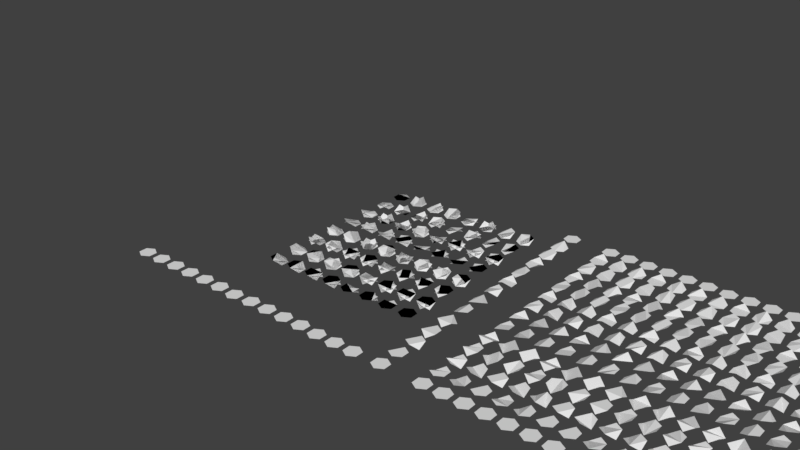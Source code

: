 # Source: Topo.blend  (saved by Blender 2.78.0; exported with 4.5.12 LTS)
import bpy
from mathutils import Matrix  # noqa: F401  (used for matrix-valued properties, if any)

bpy.ops.wm.read_factory_settings(use_empty=True)
scene = bpy.context.scene
scene.name = 'Scene'

# ---- collections
col_collection_1 = bpy.data.collections.new('Collection 1'); scene.collection.children.link(col_collection_1)

# ---- world
world_world = bpy.data.worlds.new('World'); scene.world = world_world
world_world.color = (0.05088, 0.05088, 0.05088)
world_world.use_sun_shadow = False
world_world.sun_shadow_jitter_overblur = 0.0
world_world.cycles.sampling_method = 'MANUAL'

# ---- meshes
me_circle_038 = bpy.data.meshes.new('Circle.038')
me_circle_038.from_pydata([(-5.774, 2.901, 1.49e-08), (-5.774, 2.324, 0.0), (-5.275, 2.036, 0.3), (-4.775, 2.324, 0.0), (-4.775, 2.901, 0.0), (-5.275, 3.19, 0.0), (-2.721, 6.331, 1.49e-08), (-2.721, 5.754, 0.0), (-2.221, 5.465, 0.0), (-1.721, 5.754, 0.0), (-1.721, 6.331, 0.0), (-2.221, 6.619, 0.3), (-4.247, -0.577, 0.3), (-4.247, -1.154, 0.3), (-3.748, -1.443, 0.0), (-3.248, -1.154, 0.0), (-3.248, -0.577, 0.0), (-3.748, -0.2885, 0.0), (0.2498, 4.616, 1.49e-08), (0.2498, 4.039, 0.0), (0.7495, 3.75, 0.0), (1.249, 4.039, 0.3), (1.249, 4.616, 0.3), (0.7495, 4.904, 0.0), (-2.748, 2.885, 1.49e-08), (-2.748, 2.308, 0.0), (-2.249, 2.019, 0.3), (-1.749, 2.308, 0.0), (-1.749, 2.885, 0.0), (-2.249, 3.173, 0.3), (0.2498, -5.77, 1.49e-08), (0.2498, -6.347, 0.3), (0.7495, -6.636, 0.3), (1.249, -6.347, 0.3), (1.249, -5.77, 0.3), (0.7495, -5.482, 0.0), (4.747, -0.577, 0.3), (4.747, -1.154, 0.3), (5.247, -1.443, 0.0), (5.747, -1.154, 0.0), (5.747, -0.577, 0.3), (5.247, -0.2885, 0.3), (1.749, -2.308, 0.3), (1.749, -2.885, 0.3), (2.249, -3.174, 0.0), (2.748, -2.885, 0.3), (2.748, -2.308, 0.3), (2.249, -2.02, 0.0)], [], [(2, 0, 1), (2, 5, 0), (5, 2, 4), (2, 3, 4), (7, 8, 11), (8, 9, 11), (9, 10, 11), (11, 6, 7), (14, 15, 13), (15, 16, 13), (16, 12, 13), (16, 17, 12), (20, 21, 19), (21, 22, 19), (22, 18, 19), (22, 23, 18), (26, 25, 27), (27, 25, 28), (28, 25, 24), (28, 24, 29), (32, 33, 31), (33, 34, 31), (34, 30, 31), (34, 35, 30), (38, 39, 37), (39, 40, 37), (40, 36, 37), (40, 41, 36), (44, 45, 43), (45, 46, 43), (46, 42, 43), (46, 47, 42)])
me_circle_038.use_remesh_preserve_volume = False
me_circle_038.use_remesh_preserve_attributes = False
me_circle_038.use_mirror_vertex_groups = False
me_circle_038.update()
me_circle_037 = bpy.data.meshes.new('Circle.037')
me_circle_037.from_pydata([(-5.747, -0.5449, 1.49e-08), (-5.747, -1.122, 0.3), (-5.247, -1.41, 0.0), (-4.747, -1.122, 0.0), (-4.747, -0.5449, 0.0), (-5.247, -0.2564, 0.0), (0.2498, 6.315, 1.49e-08), (0.2498, 5.738, 0.0), (0.7495, 5.449, 0.0), (1.249, 5.738, 0.0), (1.249, 6.315, 0.3), (0.7495, 6.603, 0.0), (-5.747, 1.154, 1.49e-08), (-5.747, 0.577, 0.0), (-5.247, 0.2885, 0.3), (-4.747, 0.577, 0.3), (-4.747, 1.154, 0.0), (-5.247, 1.442, 0.0), (-1.249, 6.347, 0.3), (-1.249, 5.77, 0.0), (-0.7495, 5.481, 0.0), (-0.2499, 5.77, 0.0), (-0.2498, 6.347, 0.0), (-0.7495, 6.635, 0.3), (0.2498, -0.577, 1.49e-08), (0.2498, -1.154, 0.3), (0.7495, -1.443, 0.0), (1.249, -1.154, 0.0), (1.249, -0.577, 0.3), (0.7495, -0.2885, 0.0), (-4.247, -5.77, 0.3), (-4.247, -6.347, 0.3), (-3.748, -6.636, 0.3), (-3.248, -6.347, 0.3), (-3.248, -5.77, 0.0), (-3.748, -5.482, 0.0), (4.747, 4.616, 0.3), (4.747, 4.039, 0.0), (5.247, 3.75, 0.0), (5.747, 4.039, 0.3), (5.747, 4.616, 0.3), (5.247, 4.904, 0.3), (-1.249, 1.154, 0.3), (-1.249, 0.577, 0.0), (-0.7495, 0.2885, 0.3), (-0.2498, 0.577, 0.3), (-0.2498, 1.154, 0.0), (-0.7495, 1.442, 0.3)], [], [(2, 3, 1), (3, 4, 1), (4, 5, 1), (5, 0, 1), (7, 8, 10), (8, 9, 10), (10, 6, 7), (10, 11, 6), (14, 12, 13), (14, 15, 12), (15, 17, 12), (15, 16, 17), (20, 18, 19), (20, 21, 18), (21, 23, 18), (21, 22, 23), (26, 25, 24), (26, 24, 27), (27, 24, 29), (27, 29, 28), (32, 30, 31), (32, 33, 30), (33, 35, 30), (33, 34, 35), (38, 36, 37), (38, 39, 36), (39, 41, 36), (39, 40, 41), (44, 42, 43), (44, 45, 42), (45, 47, 42), (45, 46, 47)])
me_circle_037.use_remesh_preserve_volume = False
me_circle_037.use_remesh_preserve_attributes = False
me_circle_037.use_mirror_vertex_groups = False
me_circle_037.update()
me_circle_036 = bpy.data.meshes.new('Circle.036')
me_circle_036.from_pydata([(-5.747, -5.77, 1.49e-08), (-5.747, -6.347, 0.3), (-5.247, -6.636, 0.3), (-4.747, -6.347, 0.3), (-4.747, -5.77, 0.0), (-5.247, -5.482, 0.0), (-1.249, -5.77, 0.3), (-1.249, -6.347, 0.3), (-0.7495, -6.636, 0.3), (-0.2498, -6.347, 0.3), (-0.2498, -5.77, 0.0), (-0.7495, -5.482, 0.3), (3.248, -5.77, 0.0), (3.248, -6.347, 0.3), (3.748, -6.636, 0.3), (4.247, -6.347, 0.3), (4.247, -5.77, 0.3), (3.748, -5.482, 0.3), (4.747, -2.308, 0.3), (4.747, -2.885, 0.3), (5.247, -3.174, 0.0), (5.747, -2.885, 0.3), (5.747, -2.308, 0.3), (5.247, -2.02, 0.3), (-4.247, 2.885, 0.3), (-4.247, 2.308, 0.0), (-3.748, 2.019, 0.3), (-3.248, 2.308, 0.0), (-3.248, 2.885, 0.0), (-3.748, 3.173, 0.0), (0.2498, 2.885, 1.49e-08), (0.2498, 2.308, 0.0), (0.7495, 2.019, 0.3), (1.249, 2.308, 0.0), (1.249, 2.885, 0.3), (0.7495, 3.173, 0.0), (1.749, 6.347, 0.3), (1.749, 5.77, 0.0), (2.249, 5.481, 0.0), (2.748, 5.77, 0.0), (2.748, 6.347, 0.3), (2.249, 6.635, 0.0), (-1.249, -0.577, 0.3), (-1.249, -1.154, 0.3), (-0.7495, -1.443, 0.0), (-0.2498, -1.154, 0.0), (-0.2498, -0.577, 0.0), (-0.7495, -0.2885, 0.3), (3.248, 4.616, 1.49e-08), (3.248, 4.039, 0.0), (3.748, 3.75, 0.0), (4.247, 4.039, 0.3), (4.247, 4.616, 0.3), (3.748, 4.904, 0.3), (-2.748, -4.039, 1.49e-08), (-2.748, -4.616, 0.3), (-2.249, -4.905, 0.3), (-1.749, -4.616, 0.0), (-1.749, -4.039, 0.0), (-2.249, -3.751, 0.3), (0.2498, -2.308, 1.49e-08), (0.2498, -2.885, 0.3), (0.7495, -3.174, 0.0), (1.249, -2.885, 0.3), (1.249, -2.308, 0.3), (0.7495, -2.02, 0.0), (-1.249, 4.616, 0.3), (-1.249, 4.039, 0.0), (-0.7495, 3.75, 0.0), (-0.2498, 4.039, 0.3), (-0.2498, 4.616, 0.0), (-0.7495, 4.904, 0.3), (-4.247, -2.308, 0.3), (-4.247, -2.885, 0.3), (-3.748, -3.174, 0.0), (-3.248, -2.885, 0.3), (-3.248, -2.308, 0.0), (-3.748, -2.02, 0.0), (3.248, -0.577, 1.49e-08), (3.248, -1.154, 0.3), (3.748, -1.443, 0.0), (4.247, -1.154, 0.0), (4.247, -0.577, 0.3), (3.748, -0.2885, 0.3), (-2.748, 1.154, 1.49e-08), (-2.748, 0.577, 0.0), (-2.249, 0.2885, 0.3), (-1.749, 0.577, 0.3), (-1.749, 1.154, 0.0), (-2.249, 1.442, 0.3), (-2.748, -2.308, 1.49e-08), (-2.748, -2.885, 0.3), (-2.249, -3.174, 0.0), (-1.749, -2.885, 0.3), (-1.749, -2.308, 0.0), (-2.249, -2.02, 0.3), (-2.748, -5.77, 1.49e-08), (-2.748, -6.347, 0.3), (-2.249, -6.636, 0.3), (-1.749, -6.347, 0.3), (-1.749, -5.77, 0.0), (-2.249, -5.482, 0.3), (-1.249, -2.308, 0.3), (-1.249, -2.885, 0.3), (-0.7495, -3.174, 0.0), (-0.2498, -2.885, 0.3), (-0.2498, -2.308, 0.0), (-0.7495, -2.02, 0.3), (3.248, -2.308, 1.49e-08), (3.248, -2.885, 0.3), (3.748, -3.174, 0.0), (4.247, -2.885, 0.3), (4.247, -2.308, 0.3), (3.748, -2.02, 0.3)], [], [(3, 1, 5), (2, 1, 3), (4, 3, 5), (0, 5, 1), (23, 21, 19), (15, 17, 13), (9, 7, 11), (8, 7, 9), (10, 9, 11), (6, 11, 7), (14, 15, 13), (16, 17, 15), (12, 13, 17), (20, 19, 21), (22, 21, 23), (18, 23, 19), (41, 37, 39), (35, 33, 31), (25, 27, 29), (26, 27, 25), (28, 29, 27), (24, 25, 29), (32, 31, 33), (34, 33, 35), (30, 35, 31), (38, 39, 37), (40, 41, 39), (36, 37, 41), (53, 51, 49), (47, 43, 45), (44, 45, 43), (46, 47, 45), (42, 43, 47), (50, 49, 51), (52, 51, 53), (48, 53, 49), (71, 69, 67), (61, 63, 65), (59, 55, 57), (56, 57, 55), (58, 59, 57), (54, 55, 59), (62, 63, 61), (64, 65, 63), (60, 61, 65), (68, 67, 69), (70, 69, 71), (66, 71, 67), (89, 87, 85), (83, 79, 81), (73, 75, 77), (74, 75, 73), (76, 77, 75), (72, 73, 77), (80, 81, 79), (82, 83, 81), (78, 79, 83), (86, 85, 87), (88, 87, 89), (84, 89, 85), (95, 93, 91), (92, 91, 93), (94, 93, 95), (90, 95, 91), (113, 111, 109), (103, 105, 107), (99, 101, 97), (98, 99, 97), (100, 101, 99), (96, 97, 101), (104, 105, 103), (106, 107, 105), (102, 103, 107), (110, 109, 111), (112, 111, 113), (108, 113, 109)])
me_circle_036.use_remesh_preserve_volume = False
me_circle_036.use_remesh_preserve_attributes = False
me_circle_036.use_mirror_vertex_groups = False
me_circle_036.update()
me_circle_034 = bpy.data.meshes.new('Circle.034')
me_circle_034.from_pydata([(1.749, -5.77, 0.3), (1.749, -6.347, 0.3), (2.249, -6.636, 0.3), (2.748, -6.347, 0.3), (2.748, -5.77, 0.3), (2.249, -5.482, 0.0), (4.747, -4.039, 0.3), (4.747, -4.616, 0.3), (5.247, -4.905, 0.3), (5.747, -4.616, 0.0), (5.747, -4.039, 0.3), (5.247, -3.751, 0.3), (4.747, 1.154, 0.3), (4.747, 0.577, 0.0), (5.247, 0.2885, 0.3), (5.747, 0.577, 0.3), (5.747, 1.154, 0.3), (5.247, 1.442, 0.3), (-5.747, -2.308, 1.49e-08), (-5.747, -2.885, 0.3), (-5.247, -3.174, 0.0), (-4.747, -2.885, 0.3), (-4.747, -2.308, 0.0), (-5.247, -2.02, 0.0), (-2.748, -0.577, 1.49e-08), (-2.748, -1.154, 0.3), (-2.249, -1.443, 0.0), (-1.749, -1.154, 0.0), (-1.749, -0.577, 0.0), (-2.249, -0.2885, 0.3), (-2.748, 4.616, 1.49e-08), (-2.748, 4.039, 0.0), (-2.249, 3.75, 0.0), (-1.749, 4.039, 0.3), (-1.749, 4.616, 0.0), (-2.249, 4.904, 0.3), (-4.247, -4.039, 0.3), (-4.247, -4.616, 0.3), (-3.748, -4.905, 0.3), (-3.248, -4.616, 0.0), (-3.248, -4.039, 0.0), (-3.748, -3.751, 0.0), (0.2498, 1.154, 1.49e-08), (0.2498, 0.577, 0.0), (0.7495, 0.2885, 0.3), (1.249, 0.577, 0.3), (1.249, 1.154, 0.3), (0.7495, 1.442, 0.0), (4.747, 6.347, 0.3), (4.747, 5.77, 0.0), (5.247, 5.481, 0.0), (5.747, 5.77, 0.0), (5.747, 6.347, 0.3), (5.247, 6.635, 0.3), (1.749, -0.577, 0.3), (1.749, -1.154, 0.3), (2.249, -1.443, 0.0), (2.748, -1.154, 0.0), (2.748, -0.577, 0.3), (2.249, -0.2885, 0.0), (-4.247, 1.154, 0.3), (-4.247, 0.577, 0.0), (-3.748, 0.2885, 0.3), (-3.248, 0.577, 0.3), (-3.248, 1.154, 0.0), (-3.748, 1.442, 0.0), (3.248, 2.885, 1.49e-08), (3.248, 2.308, 0.0), (3.748, 2.019, 0.3), (4.247, 2.308, 0.0), (4.247, 2.885, 0.3), (3.748, 3.173, 0.3), (0.2498, -4.039, 1.49e-08), (0.2498, -4.616, 0.3), (0.7495, -4.905, 0.3), (1.249, -4.616, 0.0), (1.249, -4.039, 0.3), (0.7495, -3.751, 0.0), (-1.249, 2.885, 0.3), (-1.249, 2.308, 0.0), (-0.7495, 2.019, 0.3), (-0.2498, 2.308, 0.0), (-0.2498, 2.885, 0.0), (-0.7495, 3.173, 0.3), (1.749, 4.616, 0.3), (1.749, 4.039, 0.0), (2.249, 3.75, 0.0), (2.748, 4.039, 0.3), (2.748, 4.616, 0.3), (2.249, 4.904, 0.0), (1.749, 2.885, 0.3), (1.749, 2.308, 0.0), (2.249, 2.019, 0.3), (2.748, 2.308, 0.0), (2.748, 2.885, 0.3), (2.249, 3.173, 0.0), (1.749, -4.039, 0.3), (1.749, -4.616, 0.3), (2.249, -4.905, 0.3), (2.748, -4.616, 0.0), (2.748, -4.039, 0.3), (2.249, -3.751, 0.0), (1.749, 1.154, 0.3), (1.749, 0.577, 0.0), (2.249, 0.2885, 0.3), (2.748, 0.577, 0.3), (2.748, 1.154, 0.3), (2.249, 1.442, 0.0), (4.747, 2.885, 0.3), (4.747, 2.308, 0.0), (5.247, 2.019, 0.3), (5.747, 2.308, 0.0), (5.747, 2.885, 0.3), (5.247, 3.173, 0.3)], [], [(10, 6, 8), (4, 2, 0), (1, 0, 2), (3, 2, 4), (5, 4, 0), (8, 6, 7), (10, 8, 9), (11, 6, 10), (14, 12, 13), (14, 16, 12), (16, 17, 12), (14, 15, 16), (30, 34, 32), (28, 24, 26), (22, 18, 20), (20, 18, 19), (22, 20, 21), (23, 18, 22), (26, 24, 25), (28, 26, 27), (29, 24, 28), (31, 30, 32), (33, 32, 34), (35, 34, 30), (52, 48, 50), (46, 44, 42), (38, 36, 40), (37, 36, 38), (39, 38, 40), (41, 40, 36), (43, 42, 44), (45, 44, 46), (47, 46, 42), (50, 48, 49), (52, 50, 51), (53, 48, 52), (70, 68, 66), (62, 60, 64), (58, 54, 56), (56, 54, 55), (58, 56, 57), (59, 54, 58), (61, 60, 62), (63, 62, 64), (65, 64, 60), (67, 66, 68), (69, 68, 70), (71, 70, 66), (88, 84, 86), (80, 78, 82), (76, 74, 72), (73, 72, 74), (75, 74, 76), (77, 76, 72), (79, 78, 80), (81, 80, 82), (83, 82, 78), (86, 84, 85), (88, 86, 87), (89, 84, 88), (94, 90, 92), (92, 90, 91), (94, 92, 93), (95, 90, 94), (112, 108, 110), (106, 102, 104), (100, 96, 98), (98, 96, 97), (100, 98, 99), (101, 96, 100), (104, 102, 103), (106, 104, 105), (107, 102, 106), (110, 108, 109), (112, 110, 111), (113, 108, 112)])
me_circle_034.use_remesh_preserve_volume = False
me_circle_034.use_remesh_preserve_attributes = False
me_circle_034.use_mirror_vertex_groups = False
me_circle_034.update()
me_circle_033 = bpy.data.meshes.new('Circle.033')
me_circle_033.from_pydata([(-5.774, 4.6, 1.49e-08), (-5.774, 4.023, 0.0), (-5.275, 3.734, 0.0), (-4.775, 4.023, 0.3), (-4.775, 4.6, 0.0), (-5.275, 4.888, 0.0), (-3.719, 6.652, 0.0), (-3.219, 6.363, 0.0), (-3.219, 5.786, 0.0), (-3.719, 5.498, 0.0), (-4.219, 5.786, 0.0), (-4.219, 6.363, 0.3), (-5.747, 6.347, 1.242e-08), (-5.747, 5.77, -2.484e-09), (-5.247, 5.481, -2.484e-09), (-4.747, 5.77, -2.484e-09), (-4.747, 6.347, -2.484e-09), (-5.247, 6.635, -2.484e-09), (-5.747, -4.039, 1.49e-08), (-5.747, -4.616, 0.3), (-5.247, -4.905, 0.3), (-4.747, -4.616, 0.0), (-4.747, -4.039, 0.0), (-5.247, -3.751, 0.0), (3.248, 6.347, 1.49e-08), (3.248, 5.77, 0.0), (3.748, 5.481, 0.0), (4.247, 5.77, 0.0), (4.247, 6.347, 0.3), (3.748, 6.635, 0.3), (-4.247, 4.616, 0.3), (-4.247, 4.039, 0.0), (-3.748, 3.75, 0.0), (-3.248, 4.039, 0.3), (-3.248, 4.616, 0.0), (-3.748, 4.904, 0.0), (-1.249, -4.039, 0.3), (-1.249, -4.616, 0.3), (-0.7495, -4.905, 0.3), (-0.2498, -4.616, 0.0), (-0.2498, -4.039, 0.0), (-0.7495, -3.751, 0.3), (3.248, 1.154, 1.49e-08), (3.248, 0.577, 0.0), (3.748, 0.2885, 0.3), (4.247, 0.577, 0.3), (4.247, 1.154, 0.3), (3.748, 1.442, 0.3), (3.248, -4.039, 1.49e-08), (3.248, -4.616, 0.3), (3.748, -4.905, 0.3), (4.247, -4.616, 0.0), (4.247, -4.039, 0.3), (3.748, -3.751, 0.3), (4.747, -5.77, 0.3), (4.747, -6.347, 0.3), (5.247, -6.636, 0.3), (5.747, -6.347, 0.3), (5.747, -5.77, 0.3), (5.247, -5.482, 0.3)], [], [(2, 3, 1), (3, 0, 1), (3, 5, 0), (3, 4, 5), (10, 9, 11), (9, 8, 11), (8, 7, 11), (7, 6, 11), (13, 17, 14), (17, 16, 14), (14, 16, 15), (17, 13, 12), (19, 20, 23), (23, 20, 22), (20, 21, 22), (23, 18, 19), (25, 26, 29), (29, 26, 28), (26, 27, 28), (29, 24, 25), (31, 35, 32), (35, 34, 32), (32, 34, 33), (35, 31, 30), (37, 38, 41), (41, 38, 40), (38, 39, 40), (41, 36, 37), (43, 44, 47), (47, 44, 46), (44, 45, 46), (47, 42, 43), (49, 50, 53), (53, 50, 52), (50, 51, 52), (53, 48, 49), (55, 56, 59), (59, 56, 58), (56, 57, 58), (59, 54, 55)])
me_circle_033.use_remesh_preserve_volume = False
me_circle_033.use_remesh_preserve_attributes = False
me_circle_033.use_mirror_vertex_groups = False
me_circle_033.update()
me_circle_019 = bpy.data.meshes.new('Circle.019')
me_circle_019.from_pydata([(-0.7495, -5.482, 0.3), (-1.249, -5.77, 0.3), (-1.249, -6.347, 0.3), (-0.7495, -6.636, 0.3), (-0.2498, -6.347, -2.484e-09), (-0.2498, -5.77, 0.3), (2.249, -5.482, 0.3), (1.749, -5.77, 0.3), (1.749, -6.347, 0.3), (2.249, -6.636, 0.3), (2.748, -6.347, 0.3), (2.748, -5.77, -2.484e-09), (3.748, -5.482, 1.242e-08), (3.248, -5.77, 0.3), (3.248, -6.347, 0.3), (3.748, -6.636, 0.3), (4.247, -6.347, 0.3), (4.247, -5.77, 0.3), (5.247, -3.751, 0.3), (4.747, -4.039, 0.3), (4.747, -4.616, 0.3), (5.247, -4.905, -2.484e-09), (5.747, -4.616, 0.3), (5.747, -4.039, 0.3), (5.247, -2.02, 0.3), (4.747, -2.308, 0.3), (4.747, -2.885, -2.484e-09), (5.247, -3.174, 0.3), (5.747, -2.885, 0.3), (5.747, -2.308, 0.3), (5.247, 1.442, 0.3), (4.747, 1.154, -2.484e-09), (4.747, 0.577, 0.3), (5.247, 0.2885, 0.3), (5.747, 0.577, 0.3), (5.747, 1.154, 0.3), (-5.247, 6.635, 1.242e-08), (-5.747, 6.347, -2.484e-09), (-5.747, 5.77, -2.484e-09), (-5.247, 5.481, -2.484e-09), (-4.747, 5.77, -2.484e-09), (-4.747, 6.347, -2.484e-09), (-5.247, -0.2885, 1.242e-08), (-5.747, -0.577, 0.3), (-5.747, -1.154, -2.484e-09), (-5.247, -1.443, -2.484e-09), (-4.747, -1.154, -2.484e-09), (-4.747, -0.577, -2.484e-09), (-5.247, 3.173, 1.242e-08), (-5.747, 2.885, -2.484e-09), (-5.747, 2.308, 0.3), (-5.247, 2.019, -2.484e-09), (-4.747, 2.308, -2.484e-09), (-4.747, 2.885, -2.484e-09), (-5.247, 4.904, 1.242e-08), (-5.747, 4.616, -2.484e-09), (-5.747, 4.039, -2.484e-09), (-5.247, 3.75, 0.3), (-4.747, 4.039, -2.484e-09), (-4.747, 4.616, -2.484e-09), (-2.249, 6.635, 1.242e-08), (-2.748, 6.347, -2.484e-09), (-2.748, 5.77, -2.484e-09), (-2.249, 5.481, -2.484e-09), (-1.749, 5.77, -2.484e-09), (-1.749, 6.347, 0.3), (0.7495, 6.635, 1.242e-08), (0.2498, 6.347, -2.484e-09), (0.2498, 5.77, -2.484e-09), (0.7495, 5.481, -2.484e-09), (1.249, 5.77, 0.3), (1.249, 6.347, -2.484e-09), (-3.247, 6.347, -2.484e-09), (-3.247, 5.77, -2.484e-09), (-3.747, 5.481, -2.484e-09), (-4.247, 5.77, -2.484e-09), (-4.247, 6.347, -2.484e-09), (-3.747, 6.635, 0.3), (-5.247, -3.751, 1.242e-08), (-5.747, -4.039, 0.3), (-5.747, -4.616, 0.3), (-5.247, -4.905, -2.484e-09), (-4.747, -4.616, -2.484e-09), (-4.747, -4.039, -2.484e-09), (-3.748, -0.2885, 0.3), (-4.247, -0.577, 0.3), (-4.247, -1.154, -2.484e-09), (-3.748, -1.443, -2.484e-09), (-3.248, -1.154, -2.484e-09), (-3.248, -0.577, -2.484e-09), (-5.247, 1.442, 1.242e-08), (-5.747, 1.154, -2.484e-09), (-5.747, 0.577, 0.3), (-5.247, 0.2885, 0.3), (-4.747, 0.577, -2.484e-09), (-4.747, 1.154, -2.484e-09), (0.7495, 4.904, 1.242e-08), (0.2498, 4.616, -2.484e-09), (0.2498, 4.039, -2.484e-09), (0.7495, 3.75, 0.3), (1.249, 4.039, 0.3), (1.249, 4.616, -2.484e-09), (-0.7495, 6.635, 0.3), (-1.249, 6.347, -2.484e-09), (-1.249, 5.77, -2.484e-09), (-0.7495, 5.481, -2.484e-09), (-0.2498, 5.77, -2.484e-09), (-0.2498, 6.347, 0.3), (3.748, 6.635, 1.242e-08), (3.248, 6.347, -2.484e-09), (3.248, 5.77, -2.484e-09), (3.748, 5.481, -2.484e-09), (4.247, 5.77, 0.3), (4.247, 6.347, 0.3), (-5.247, -2.02, 1.242e-08), (-5.747, -2.308, 0.3), (-5.747, -2.885, -2.484e-09), (-5.247, -3.174, 0.3), (-4.747, -2.885, -2.484e-09), (-4.747, -2.308, -2.484e-09), (-2.249, -0.2885, 1.242e-08), (-2.748, -0.577, 0.3), (-2.748, -1.154, -2.484e-09), (-2.249, -1.443, -2.484e-09), (-1.749, -1.154, -2.484e-09), (-1.749, -0.577, 0.3), (-3.748, 3.173, 0.3), (-4.247, 2.885, -2.484e-09), (-4.247, 2.308, 0.3), (-3.748, 2.019, -2.484e-09), (-3.248, 2.308, -2.484e-09), (-3.248, 2.885, -2.484e-09), (0.7495, 3.173, 1.242e-08), (0.2498, 2.885, -2.484e-09), (0.2498, 2.308, 0.3), (0.7495, 2.019, -2.484e-09), (1.249, 2.308, 0.3), (1.249, 2.885, -2.484e-09), (-2.249, 4.904, 1.242e-08), (-2.748, 4.616, -2.484e-09), (-2.748, 4.039, -2.484e-09), (-2.249, 3.75, 0.3), (-1.749, 4.039, -2.484e-09), (-1.749, 4.616, 0.3), (2.249, 6.635, 0.3), (1.749, 6.347, -2.484e-09), (1.749, 5.77, -2.484e-09), (2.249, 5.481, -2.484e-09), (2.748, 5.77, 0.3), (2.748, 6.347, -2.484e-09), (-5.247, -5.482, 1.242e-08), (-5.747, -5.77, 0.3), (-5.747, -6.347, 0.3), (-5.247, -6.636, 0.3), (-4.747, -6.347, -2.484e-09), (-4.747, -5.77, -2.484e-09), (-3.748, -3.751, 0.3), (-4.247, -4.039, 0.3), (-4.247, -4.616, 0.3), (-3.748, -4.905, -2.484e-09), (-3.248, -4.616, -2.484e-09), (-3.248, -4.039, -2.484e-09), (-0.7495, -0.2885, 0.3), (-1.249, -0.577, 0.3), (-1.249, -1.154, -2.484e-09), (-0.7495, -1.443, -2.484e-09), (-0.2498, -1.154, -2.484e-09), (-0.2498, -0.577, 0.3), (0.7495, 1.442, 1.242e-08), (0.2498, 1.154, -2.484e-09), (0.2498, 0.577, 0.3), (0.7495, 0.2885, 0.3), (1.249, 0.577, 0.3), (1.249, 1.154, -2.484e-09), (3.748, 4.904, 1.242e-08), (3.248, 4.616, -2.484e-09), (3.248, 4.039, -2.484e-09), (3.748, 3.75, 0.3), (4.247, 4.039, 0.3), (4.247, 4.616, 0.3), (5.247, 6.635, 0.3), (4.747, 6.347, -2.484e-09), (4.747, 5.77, -2.484e-09), (5.247, 5.481, -2.484e-09), (5.747, 5.77, 0.3), (5.747, 6.347, 0.3), (0.7495, -0.2885, 1.242e-08), (0.2498, -0.577, 0.3), (0.2498, -1.154, -2.484e-09), (0.7495, -1.443, -2.484e-09), (1.249, -1.154, 0.3), (1.249, -0.577, -2.484e-09), (-2.249, 3.173, 1.242e-08), (-2.748, 2.885, -2.484e-09), (-2.748, 2.308, 0.3), (-2.249, 2.019, -2.484e-09), (-1.749, 2.308, -2.484e-09), (-1.749, 2.885, 0.3), (-3.748, 4.904, 0.3), (-4.247, 4.616, -2.484e-09), (-4.247, 4.039, -2.484e-09), (-3.748, 3.75, 0.3), (-3.248, 4.039, -2.484e-09), (-3.248, 4.616, -2.484e-09), (-2.249, -3.751, 1.242e-08), (-2.748, -4.039, 0.3), (-2.748, -4.616, 0.3), (-2.249, -4.905, -2.484e-09), (-1.749, -4.616, -2.484e-09), (-1.749, -4.039, 0.3), (0.7495, -2.02, 1.242e-08), (0.2498, -2.308, 0.3), (0.2498, -2.885, -2.484e-09), (0.7495, -3.174, 0.3), (1.249, -2.885, 0.3), (1.249, -2.308, -2.484e-09), (2.249, -0.2885, 0.3), (1.749, -0.577, 0.3), (1.749, -1.154, -2.484e-09), (2.249, -1.443, -2.484e-09), (2.748, -1.154, 0.3), (2.748, -0.577, -2.484e-09), (-3.748, 1.442, 0.3), (-4.247, 1.154, -2.484e-09), (-4.247, 0.577, 0.3), (-3.748, 0.2885, 0.3), (-3.248, 0.577, -2.484e-09), (-3.248, 1.154, -2.484e-09), (3.748, 3.173, 1.242e-08), (3.248, 2.885, -2.484e-09), (3.248, 2.308, 0.3), (3.748, 2.019, -2.484e-09), (4.247, 2.308, 0.3), (4.247, 2.885, 0.3), (-0.7495, 4.904, 0.3), (-1.249, 4.616, -2.484e-09), (-1.249, 4.039, -2.484e-09), (-0.7495, 3.75, 0.3), (-0.2498, 4.039, -2.484e-09), (-0.2498, 4.616, 0.3), (0.7495, -3.751, 1.242e-08), (0.2498, -4.039, 0.3), (0.2498, -4.616, 0.3), (0.7495, -4.905, -2.484e-09), (1.249, -4.616, 0.3), (1.249, -4.039, -2.484e-09), (-3.748, -2.02, 0.3), (-4.247, -2.308, 0.3), (-4.247, -2.885, -2.484e-09), (-3.748, -3.174, 0.3), (-3.248, -2.885, -2.484e-09), (-3.248, -2.308, -2.484e-09), (3.748, -0.2885, 1.242e-08), (3.248, -0.577, 0.3), (3.248, -1.154, -2.484e-09), (3.748, -1.443, -2.484e-09), (4.247, -1.154, 0.3), (4.247, -0.577, 0.3), (-2.249, 1.442, 1.242e-08), (-2.748, 1.154, -2.484e-09), (-2.748, 0.577, 0.3), (-2.249, 0.2885, 0.3), (-1.749, 0.577, -2.484e-09), (-1.749, 1.154, 0.3), (-0.7495, 3.173, 0.3), (-1.249, 2.885, -2.484e-09), (-1.249, 2.308, 0.3), (-0.7495, 2.019, -2.484e-09), (-0.2498, 2.308, -2.484e-09), (-0.2498, 2.885, 0.3), (2.249, 4.904, 0.3), (1.749, 4.616, -2.484e-09), (1.749, 4.039, -2.484e-09), (2.249, 3.75, 0.3), (2.748, 4.039, 0.3), (2.748, 4.616, -2.484e-09), (-3.748, -5.482, 0.3), (-4.247, -5.77, 0.3), (-4.247, -6.347, 0.3), (-3.748, -6.636, 0.3), (-3.248, -6.347, -2.484e-09), (-3.248, -5.77, -2.484e-09), (0.7495, -5.482, 1.242e-08), (0.2498, -5.77, 0.3), (0.2498, -6.347, 0.3), (0.7495, -6.636, 0.3), (1.249, -6.347, 0.3), (1.249, -5.77, -2.484e-09), (-0.7495, -3.751, 0.3), (-1.249, -4.039, 0.3), (-1.249, -4.616, 0.3), (-0.7495, -4.905, -2.484e-09), (-0.2498, -4.616, -2.484e-09), (-0.2498, -4.039, 0.3), (5.247, -0.2885, 0.3), (4.747, -0.577, 0.3), (4.747, -1.154, -2.484e-09), (5.247, -1.443, -2.484e-09), (5.747, -1.154, 0.3), (5.747, -0.577, 0.3), (3.748, 1.442, 1.242e-08), (3.248, 1.154, -2.484e-09), (3.248, 0.577, 0.3), (3.748, 0.2885, 0.3), (4.247, 0.577, 0.3), (4.247, 1.154, 0.3), (5.247, 4.904, 0.3), (4.747, 4.616, -2.484e-09), (4.747, 4.039, 0.0), (5.247, 3.75, 0.3), (5.747, 4.039, 0.3), (5.747, 4.616, 0.3), (-2.249, -2.02, 1.242e-08), (-2.748, -2.308, 0.3), (-2.748, -2.885, -2.484e-09), (-2.249, -3.174, 0.3), (-1.749, -2.885, -2.484e-09), (-1.749, -2.308, 0.3), (2.249, 3.173, 0.3), (1.749, 2.885, -2.484e-09), (1.749, 2.308, 0.3), (2.249, 2.019, -2.484e-09), (2.748, 2.308, 0.3), (2.748, 2.885, -2.484e-09), (-2.249, -5.482, 1.242e-08), (-2.748, -5.77, 0.3), (-2.748, -6.347, 0.3), (-2.249, -6.636, 0.3), (-1.749, -6.347, -2.484e-09), (-1.749, -5.77, 0.3), (2.249, -3.751, 0.3), (1.749, -4.039, 0.3), (1.749, -4.616, 0.3), (2.249, -4.905, -2.484e-09), (2.748, -4.616, 0.3), (2.748, -4.039, -2.484e-09), (-0.7495, -2.02, 0.3), (-1.249, -2.308, 0.3), (-1.249, -2.885, -2.484e-09), (-0.7495, -3.174, 0.3), (-0.2498, -2.885, -2.484e-09), (-0.2498, -2.308, 0.3), (3.748, -2.02, 1.242e-08), (3.248, -2.308, 0.3), (3.248, -2.885, -2.484e-09), (3.748, -3.174, 0.3), (4.247, -2.885, 0.3), (4.247, -2.308, 0.3), (2.249, 1.442, 0.3), (1.749, 1.154, -2.484e-09), (1.749, 0.577, 0.3), (2.249, 0.2885, 0.3), (2.748, 0.577, 0.3), (2.748, 1.154, -2.484e-09), (5.247, 3.173, 0.3), (4.747, 2.885, -2.484e-09), (4.747, 2.308, 0.3), (5.247, 2.019, -2.484e-09), (5.747, 2.308, 0.3), (5.747, 2.885, 0.3), (3.748, -3.751, 1.242e-08), (3.248, -4.039, 0.3), (3.248, -4.616, 0.3), (3.748, -4.905, -2.484e-09), (4.247, -4.616, 0.3), (4.247, -4.039, 0.3), (2.249, -2.02, 0.3), (1.749, -2.308, 0.3), (1.749, -2.885, -2.484e-09), (2.249, -3.174, 0.3), (2.748, -2.885, 0.3), (2.748, -2.308, -2.484e-09), (-0.7495, 1.442, 0.3), (-1.249, 1.154, -2.484e-09), (-1.249, 0.577, 0.3), (-0.7495, 0.2885, 0.3), (-0.2498, 0.577, -2.484e-09), (-0.2498, 1.154, 0.3), (5.247, -5.482, 0.3), (4.747, -5.77, 0.3), (4.747, -6.347, 0.3), (5.247, -6.636, 0.3), (5.747, -6.347, 0.3), (5.747, -5.77, 0.3)], [], [(29, 27, 25), (22, 18, 20), (15, 17, 13), (10, 8, 6), (3, 1, 5), (2, 1, 3), (4, 3, 5), (0, 5, 1), (7, 6, 8), (9, 8, 10), (11, 10, 6), (14, 15, 13), (16, 17, 15), (12, 13, 17), (20, 18, 19), (22, 20, 21), (23, 18, 22), (26, 25, 27), (28, 27, 29), (24, 29, 25), (32, 30, 31), (32, 34, 30), (34, 35, 30), (32, 33, 34), (37, 41, 38), (41, 40, 38), (38, 40, 39), (41, 37, 36), (44, 45, 43), (45, 46, 43), (46, 47, 43), (47, 42, 43), (50, 48, 49), (50, 53, 48), (53, 50, 52), (50, 51, 52), (56, 57, 55), (57, 54, 55), (57, 59, 54), (57, 58, 59), (61, 62, 65), (62, 63, 65), (63, 64, 65), (65, 60, 61), (67, 68, 70), (68, 69, 70), (70, 66, 67), (70, 71, 66), (76, 75, 77), (75, 74, 77), (74, 73, 77), (73, 72, 77), (79, 80, 83), (83, 80, 82), (80, 81, 82), (83, 78, 79), (86, 87, 85), (87, 88, 85), (88, 84, 85), (88, 89, 84), (92, 90, 91), (92, 93, 90), (93, 95, 90), (93, 94, 95), (98, 99, 97), (99, 100, 97), (100, 96, 97), (100, 101, 96), (104, 102, 103), (104, 105, 102), (105, 107, 102), (105, 106, 107), (109, 110, 113), (113, 110, 112), (110, 111, 112), (113, 108, 109), (149, 145, 147), (138, 142, 140), (137, 135, 133), (127, 129, 131), (124, 120, 122), (118, 114, 116), (116, 114, 115), (118, 116, 117), (119, 114, 118), (122, 120, 121), (124, 122, 123), (125, 120, 124), (128, 129, 127), (130, 131, 129), (126, 127, 131), (134, 133, 135), (136, 135, 137), (132, 137, 133), (139, 138, 140), (141, 140, 142), (143, 142, 138), (146, 147, 145), (148, 149, 147), (144, 145, 149), (184, 180, 182), (179, 177, 175), (172, 170, 168), (167, 163, 165), (158, 156, 160), (153, 151, 155), (152, 151, 153), (154, 153, 155), (150, 155, 151), (157, 156, 158), (159, 158, 160), (161, 160, 156), (164, 165, 163), (166, 167, 165), (162, 163, 167), (169, 168, 170), (171, 170, 172), (173, 172, 168), (176, 175, 177), (178, 177, 179), (174, 179, 175), (182, 180, 181), (184, 182, 183), (185, 180, 184), (188, 187, 186), (188, 186, 189), (189, 186, 191), (189, 191, 190), (194, 193, 195), (195, 193, 196), (196, 193, 192), (196, 192, 197), (199, 203, 200), (203, 202, 200), (200, 202, 201), (203, 199, 198), (232, 230, 228), (239, 237, 235), (224, 222, 226), (220, 216, 218), (211, 213, 215), (209, 205, 207), (206, 207, 205), (208, 209, 207), (204, 205, 209), (212, 213, 211), (214, 215, 213), (210, 211, 215), (218, 216, 217), (220, 218, 219), (221, 216, 220), (223, 222, 224), (225, 224, 226), (227, 226, 222), (229, 228, 230), (231, 230, 232), (233, 232, 228), (236, 235, 237), (238, 237, 239), (234, 239, 235), (274, 270, 272), (266, 264, 268), (263, 261, 259), (257, 253, 255), (247, 249, 251), (244, 242, 240), (241, 240, 242), (243, 242, 244), (245, 244, 240), (248, 249, 247), (250, 251, 249), (246, 247, 251), (254, 255, 253), (256, 257, 255), (252, 253, 257), (260, 259, 261), (262, 261, 263), (258, 263, 259), (265, 264, 266), (267, 266, 268), (269, 268, 264), (272, 270, 271), (274, 272, 273), (275, 270, 274), (278, 276, 277), (278, 279, 276), (279, 281, 276), (279, 280, 281), (284, 285, 283), (285, 286, 283), (286, 282, 283), (286, 287, 282), (289, 290, 293), (293, 290, 292), (290, 291, 292), (293, 288, 289), (296, 297, 295), (297, 298, 295), (298, 294, 295), (298, 299, 294), (301, 302, 305), (305, 302, 304), (302, 303, 304), (305, 300, 301), (308, 306, 307), (308, 309, 306), (309, 311, 306), (309, 310, 311), (317, 315, 313), (322, 318, 320), (314, 313, 315), (316, 315, 317), (312, 317, 313), (320, 318, 319), (322, 320, 321), (323, 318, 322), (358, 354, 356), (352, 348, 350), (347, 345, 343), (334, 330, 332), (337, 339, 341), (327, 329, 325), (326, 327, 325), (328, 329, 327), (324, 325, 329), (332, 330, 331), (334, 332, 333), (335, 330, 334), (338, 339, 337), (340, 341, 339), (336, 337, 341), (344, 343, 345), (346, 345, 347), (342, 347, 343), (350, 348, 349), (352, 350, 351), (353, 348, 352), (356, 354, 355), (358, 356, 357), (359, 354, 358), (361, 362, 365), (365, 362, 364), (362, 363, 364), (365, 360, 361), (368, 369, 367), (369, 370, 367), (370, 366, 367), (370, 371, 366), (374, 372, 373), (374, 375, 372), (375, 377, 372), (375, 376, 377), (379, 380, 383), (383, 380, 382), (380, 381, 382), (383, 378, 379)])
me_circle_019.use_remesh_preserve_volume = False
me_circle_019.use_remesh_preserve_attributes = False
me_circle_019.use_mirror_vertex_groups = False
me_circle_019.update()
me_circle_018 = bpy.data.meshes.new('Circle.018')
me_circle_018.from_pydata([(-22.45, -6.586, 0.3), (-22.95, -6.875, 0.3), (-22.95, -7.452, 0.3), (-22.45, -7.74, 0.3), (-21.95, -7.452, 0.3), (-21.95, -6.875, 0.3), (-21.6, -7.452, 0.3), (-21.6, -6.875, 0.3), (-21.1, -6.586, 0.3), (-19.24, -6.875, 0.3), (-19.24, -7.452, 0.3), (-19.74, -7.74, 0.3), (-20.24, -7.452, 0.3), (-20.24, -6.875, 0.3), (-19.74, -6.586, 0.3), (-20.6, -6.875, 0.3), (-20.6, -7.452, 0.3), (-21.1, -7.74, 0.3), (-13.82, -6.942, 0.3), (-13.82, -7.519, 0.3), (-14.32, -7.807, 0.3), (-14.82, -7.519, 0.3), (-14.82, -6.942, 0.3), (-14.32, -6.653, 0.3), (-17.03, -7.74, 0.3), (-16.53, -7.452, 0.3), (-16.53, -6.875, 0.3), (-15.68, -6.586, 0.3), (-16.18, -6.875, 0.3), (-16.18, -7.452, 0.3), (-15.68, -7.74, 0.3), (-15.18, -7.452, 0.3), (-15.18, -6.875, 0.3), (-17.03, -6.586, 0.3), (-17.53, -6.875, 0.3), (-17.53, -7.452, 0.3), (-17.89, -6.875, 0.3), (-17.89, -7.452, 0.3), (-18.39, -7.74, 0.3), (-18.89, -7.452, 0.3), (-18.89, -6.875, 0.3), (-18.39, -6.586, 0.3), (-12.96, -6.586, 0.3), (-13.46, -6.875, 0.3), (-13.46, -7.452, 0.3), (-12.96, -7.74, 0.3), (-12.46, -7.452, 0.3), (-12.46, -6.875, 0.3), (-11.11, -6.875, 0.3), (-11.11, -7.452, 0.3), (-11.61, -7.74, 0.3), (-12.11, -7.452, 0.3), (-12.11, -6.875, 0.3), (-11.61, -6.586, 0.3), (-10.25, -6.586, 0.3), (-9.753, -6.875, 0.3), (-9.753, -7.452, 0.3), (-10.25, -7.74, 0.3), (-10.75, -7.452, 0.3), (-10.75, -6.875, 0.3), (-9.397, -6.875, 0.3), (-8.897, -6.586, 0.3), (-8.397, -6.875, 0.3), (-8.397, -7.452, 0.3), (-8.897, -7.74, 0.3), (-9.397, -7.452, 0.3), (-8.041, -7.538, 0.3), (-8.041, -6.961, 0.3), (-7.541, -6.672, 0.3), (-7.042, -6.961, 0.3), (-7.042, -7.538, 0.3), (-7.541, -7.826, 0.3), (-6.186, -7.826, 0.3), (-6.685, -7.538, 0.3), (-6.685, -6.961, 0.3), (-6.186, -6.672, 0.3), (-5.686, -6.961, 0.3), (-5.686, -7.538, 0.3), (-4.33, -7.538, 0.3), (-4.83, -7.826, 0.3), (-5.33, -7.538, 0.3), (-5.33, -6.961, 0.3), (-4.83, -6.672, 0.3), (-4.33, -6.961, 0.3)], [], [(0, 5, 1), (1, 5, 2), (5, 4, 2), (2, 4, 3), (6, 7, 17), (17, 7, 16), (16, 7, 8), (16, 8, 15), (14, 9, 11), (11, 9, 10), (14, 11, 12), (14, 12, 13), (27, 29, 28), (27, 32, 29), (29, 32, 30), (30, 32, 31), (20, 21, 19), (21, 23, 19), (19, 23, 18), (23, 21, 22), (38, 39, 37), (37, 39, 40), (37, 40, 36), (36, 40, 41), (25, 33, 26), (33, 25, 24), (24, 34, 33), (34, 24, 35), (45, 43, 47), (43, 45, 44), (47, 43, 42), (45, 47, 46), (53, 48, 50), (50, 48, 49), (53, 50, 52), (52, 50, 51), (59, 54, 56), (56, 54, 55), (59, 56, 58), (58, 56, 57), (65, 60, 62), (62, 60, 61), (65, 62, 64), (64, 62, 63), (71, 66, 68), (68, 66, 67), (71, 68, 70), (70, 68, 69), (77, 72, 74), (74, 72, 73), (77, 74, 76), (76, 74, 75), (83, 78, 80), (80, 78, 79), (83, 80, 82), (82, 80, 81)])
me_circle_018.use_remesh_preserve_volume = False
me_circle_018.use_remesh_preserve_attributes = False
me_circle_018.use_mirror_vertex_groups = False
me_circle_018.update()
me_circle_017 = bpy.data.meshes.new('Circle.017')
me_circle_017.from_pydata([(0.0, -6.586, 0.3), (-0.4997, -6.875, 0.3), (-0.4997, -7.452, 0.3), (0.0, -7.74, 0.3), (0.4997, -7.452, 0.3), (0.4997, -6.875, 0.3), (0.4997, -5.387, 0.3), (0.4997, -5.964, 0.3), (0.0, -6.253, 0.3), (-0.4997, -5.964, 0.3), (-0.4997, -5.387, -1.49e-08), (0.0, -5.099, 0.3), (0.4997, -3.9, 0.3), (0.4997, -4.477, -1.49e-08), (0.0, -4.765, 0.3), (-0.4997, -4.477, 0.3), (-0.4997, -3.9, -1.49e-08), (0.0, -3.611, 0.3), (0.4997, -2.479, 0.3), (0.4997, -3.056, 0.3), (0.0, -3.344, -1.49e-08), (-0.4997, -3.056, 0.3), (-0.4997, -2.479, -1.49e-08), (0.0, -2.19, 0.3), (0.4997, -0.9915, -1.49e-08), (0.4997, -1.568, 0.3), (0.0, -1.857, -1.49e-08), (-0.4997, -1.568, 0.3), (-0.4997, -0.9915, -1.49e-08), (0.0, -0.703, 0.3), (0.4997, 0.5627, 0.3), (0.4997, -0.01431, 0.3), (0.0, -0.3028, 0.3), (-0.4997, -0.01431, -1.49e-08), (-0.4997, 0.5627, -1.49e-08), (0.0, 0.8512, 0.3), (0.4997, 1.984, -1.49e-08), (0.4997, 1.407, 0.3), (0.0, 1.118, 0.3), (-0.4997, 1.407, -1.49e-08), (-0.4997, 1.984, -1.49e-08), (0.0, 2.272, 0.3), (0.0, 3.826, 0.3), (-0.4997, 3.538, -1.49e-08), (-0.4997, 2.961, -1.49e-08), (0.0, 2.672, 0.3), (0.4997, 2.961, -1.49e-08), (0.4997, 3.538, 0.3), (0.0, 5.314, 0.3), (-0.4997, 5.025, -1.49e-08), (-0.4997, 4.448, -1.49e-08), (0.0, 4.16, 0.3), (0.4997, 4.448, -1.49e-08), (0.4997, 5.025, -1.49e-08), (0.4997, 6.446, 0.3), (0.4997, 5.869, 0.3), (0.0, 5.581, -1.49e-08), (-0.4997, 5.869, -1.49e-08), (-0.4997, 6.446, -1.49e-08), (0.0, 6.735, 0.3), (0.0, 8.289, 0.3), (-0.4997, 8.0, -1.49e-08), (-0.4997, 7.423, -1.49e-08), (0.0, 7.135, -1.49e-08), (0.4997, 7.423, 0.3), (0.4997, 8.0, -1.49e-08), (0.4997, 9.488, 0.3), (0.4997, 8.911, -1.49e-08), (0.0, 8.622, -1.49e-08), (-0.4997, 8.911, -1.49e-08), (-0.4997, 9.488, -1.49e-08), (0.0, 9.776, 0.3), (-0.4997, 10.31, -1.49e-08), (-0.4997, 10.89, -1.49e-08), (9.537e-07, 11.18, 0.3), (0.4997, 10.89, -1.49e-08), (0.4997, 10.31, -1.49e-08), (9.537e-07, 10.02, -1.49e-08), (0.0, 12.75, -1.49e-08), (-0.4997, 12.46, -1.49e-08), (-0.4997, 11.89, -1.49e-08), (0.0, 11.6, -1.49e-08), (0.4997, 11.89, -1.49e-08), (0.4997, 12.46, -1.49e-08)], [], [(0, 5, 1), (1, 5, 2), (5, 4, 2), (2, 4, 3), (11, 6, 8), (8, 6, 7), (11, 8, 9), (11, 9, 10), (17, 12, 14), (14, 12, 13), (17, 14, 15), (17, 15, 16), (20, 21, 19), (21, 23, 19), (19, 23, 18), (23, 21, 22), (26, 27, 25), (27, 29, 25), (25, 29, 24), (29, 27, 28), (35, 30, 32), (32, 30, 31), (35, 32, 33), (35, 33, 34), (38, 39, 37), (39, 41, 37), (37, 41, 36), (41, 39, 40), (45, 43, 47), (43, 45, 44), (47, 43, 42), (45, 47, 46), (48, 53, 49), (49, 53, 50), (53, 52, 50), (50, 52, 51), (56, 57, 55), (57, 59, 55), (55, 59, 54), (59, 57, 58), (63, 61, 65), (61, 63, 62), (65, 61, 60), (63, 65, 64), (71, 66, 68), (68, 66, 67), (71, 68, 69), (71, 69, 70), (77, 72, 74), (74, 72, 73), (77, 74, 76), (76, 74, 75), (78, 83, 79), (79, 83, 80), (83, 82, 80), (80, 82, 81)])
me_circle_017.use_remesh_preserve_volume = False
me_circle_017.use_remesh_preserve_attributes = False
me_circle_017.use_mirror_vertex_groups = False
me_circle_017.update()
me_circle_014 = bpy.data.meshes.new('Circle.014')
me_circle_014.from_pydata([(5.247, -5.482, 0.3), (4.747, -5.77, 0.3), (4.747, -6.347, 0.3), (5.247, -6.636, 0.3), (5.747, -6.347, 0.3), (5.747, -5.77, 0.3)], [], [(1, 2, 5), (5, 2, 4), (2, 3, 4), (5, 0, 1)])
me_circle_014.use_remesh_preserve_volume = False
me_circle_014.use_remesh_preserve_attributes = False
me_circle_014.use_mirror_vertex_groups = False
me_circle_014.update()
me_circle_013 = bpy.data.meshes.new('Circle.013')
me_circle_013.from_pydata([(3.748, -3.751, 1.242e-08), (3.248, -4.039, 0.3), (3.248, -4.616, 0.3), (3.748, -4.905, -2.484e-09), (4.247, -4.616, 0.3), (4.247, -4.039, 0.3), (2.249, -2.02, 0.3), (1.749, -2.308, 0.3), (1.749, -2.885, -2.484e-09), (2.249, -3.174, 0.3), (2.748, -2.885, 0.3), (2.748, -2.308, -2.484e-09), (-0.7495, 1.442, 0.3), (-1.249, 1.154, -2.484e-09), (-1.249, 0.577, 0.3), (-0.7495, 0.2885, 0.3), (-0.2498, 0.577, -2.484e-09), (-0.2498, 1.154, 0.3)], [], [(1, 2, 5), (5, 2, 4), (2, 3, 4), (5, 0, 1), (8, 9, 7), (9, 10, 7), (10, 6, 7), (10, 11, 6), (14, 12, 13), (14, 15, 12), (15, 17, 12), (15, 16, 17)])
me_circle_013.use_remesh_preserve_volume = False
me_circle_013.use_remesh_preserve_attributes = False
me_circle_013.use_mirror_vertex_groups = False
me_circle_013.update()
me_circle_012 = bpy.data.meshes.new('Circle.012')
me_circle_012.from_pydata([(-2.249, -5.482, 1.242e-08), (-2.748, -5.77, 0.3), (-2.748, -6.347, 0.3), (-2.249, -6.636, 0.3), (-1.749, -6.347, -2.484e-09), (-1.749, -5.77, 0.3), (2.249, -3.751, 0.3), (1.749, -4.039, 0.3), (1.749, -4.616, 0.3), (2.249, -4.905, -2.484e-09), (2.748, -4.616, 0.3), (2.748, -4.039, -2.484e-09), (-0.7495, -2.02, 0.3), (-1.249, -2.308, 0.3), (-1.249, -2.885, -2.484e-09), (-0.7495, -3.174, 0.3), (-0.2498, -2.885, -2.484e-09), (-0.2498, -2.308, 0.3), (3.748, -2.02, 1.242e-08), (3.248, -2.308, 0.3), (3.248, -2.885, -2.484e-09), (3.748, -3.174, 0.3), (4.247, -2.885, 0.3), (4.247, -2.308, 0.3), (2.249, 1.442, 0.3), (1.749, 1.154, -2.484e-09), (1.749, 0.577, 0.3), (2.249, 0.2885, 0.3), (2.748, 0.577, 0.3), (2.748, 1.154, -2.484e-09), (5.247, 3.173, 0.3), (4.747, 2.885, -2.484e-09), (4.747, 2.308, 0.3), (5.247, 2.019, -2.484e-09), (5.747, 2.308, 0.3), (5.747, 2.885, 0.3)], [], [(34, 30, 32), (28, 24, 26), (23, 21, 19), (10, 6, 8), (13, 15, 17), (3, 5, 1), (2, 3, 1), (4, 5, 3), (0, 1, 5), (8, 6, 7), (10, 8, 9), (11, 6, 10), (14, 15, 13), (16, 17, 15), (12, 13, 17), (20, 19, 21), (22, 21, 23), (18, 23, 19), (26, 24, 25), (28, 26, 27), (29, 24, 28), (32, 30, 31), (34, 32, 33), (35, 30, 34)])
me_circle_012.use_remesh_preserve_volume = False
me_circle_012.use_remesh_preserve_attributes = False
me_circle_012.use_mirror_vertex_groups = False
me_circle_012.update()
me_circle_011 = bpy.data.meshes.new('Circle.011')
me_circle_011.from_pydata([(-2.249, -2.02, 1.242e-08), (-2.748, -2.308, 0.3), (-2.748, -2.885, -2.484e-09), (-2.249, -3.174, 0.3), (-1.749, -2.885, -2.484e-09), (-1.749, -2.308, 0.3), (2.249, 3.173, 0.3), (1.749, 2.885, -2.484e-09), (1.749, 2.308, 0.3), (2.249, 2.019, -2.484e-09), (2.748, 2.308, 0.3), (2.748, 2.885, -2.484e-09)], [], [(5, 3, 1), (10, 6, 8), (2, 1, 3), (4, 3, 5), (0, 5, 1), (8, 6, 7), (10, 8, 9), (11, 6, 10)])
me_circle_011.use_remesh_preserve_volume = False
me_circle_011.use_remesh_preserve_attributes = False
me_circle_011.use_mirror_vertex_groups = False
me_circle_011.update()
me_circle_010 = bpy.data.meshes.new('Circle.010')
me_circle_010.from_pydata([(-3.748, -5.482, 0.3), (-4.247, -5.77, 0.3), (-4.247, -6.347, 0.3), (-3.748, -6.636, 0.3), (-3.248, -6.347, -2.484e-09), (-3.248, -5.77, -2.484e-09), (0.7495, -5.482, 1.242e-08), (0.2498, -5.77, 0.3), (0.2498, -6.347, 0.3), (0.7495, -6.636, 0.3), (1.249, -6.347, 0.3), (1.249, -5.77, -2.484e-09), (-0.7495, -3.751, 0.3), (-1.249, -4.039, 0.3), (-1.249, -4.616, 0.3), (-0.7495, -4.905, -2.484e-09), (-0.2498, -4.616, -2.484e-09), (-0.2498, -4.039, 0.3), (5.247, -0.2885, 0.3), (4.747, -0.577, 0.3), (4.747, -1.154, -2.484e-09), (5.247, -1.443, -2.484e-09), (5.747, -1.154, 0.3), (5.747, -0.577, 0.3), (3.748, 1.442, 1.242e-08), (3.248, 1.154, -2.484e-09), (3.248, 0.577, 0.3), (3.748, 0.2885, 0.3), (4.247, 0.577, 0.3), (4.247, 1.154, 0.3), (5.247, 4.904, 0.3), (4.747, 4.616, -2.484e-09), (4.747, 4.039, 0.0), (5.247, 3.75, 0.3), (5.747, 4.039, 0.3), (5.747, 4.616, 0.3)], [], [(2, 0, 1), (2, 3, 0), (3, 5, 0), (3, 4, 5), (8, 9, 7), (9, 10, 7), (10, 6, 7), (10, 11, 6), (13, 14, 17), (17, 14, 16), (14, 15, 16), (17, 12, 13), (20, 21, 19), (21, 22, 19), (22, 18, 19), (22, 23, 18), (25, 26, 29), (29, 26, 28), (26, 27, 28), (29, 24, 25), (32, 30, 31), (32, 33, 30), (33, 35, 30), (33, 34, 35)])
me_circle_010.use_remesh_preserve_volume = False
me_circle_010.use_remesh_preserve_attributes = False
me_circle_010.use_mirror_vertex_groups = False
me_circle_010.update()
me_circle_009 = bpy.data.meshes.new('Circle.009')
me_circle_009.from_pydata([(0.7495, -3.751, 1.242e-08), (0.2498, -4.039, 0.3), (0.2498, -4.616, 0.3), (0.7495, -4.905, -2.484e-09), (1.249, -4.616, 0.3), (1.249, -4.039, -2.484e-09), (-3.748, -2.02, 0.3), (-4.247, -2.308, 0.3), (-4.247, -2.885, -2.484e-09), (-3.748, -3.174, 0.3), (-3.248, -2.885, -2.484e-09), (-3.248, -2.308, -2.484e-09), (3.748, -0.2885, 1.242e-08), (3.248, -0.577, 0.3), (3.248, -1.154, -2.484e-09), (3.748, -1.443, -2.484e-09), (4.247, -1.154, 0.3), (4.247, -0.577, 0.3), (-2.249, 1.442, 1.242e-08), (-2.748, 1.154, -2.484e-09), (-2.748, 0.577, 0.3), (-2.249, 0.2885, 0.3), (-1.749, 0.577, -2.484e-09), (-1.749, 1.154, 0.3), (-0.7495, 3.173, 0.3), (-1.249, 2.885, -2.484e-09), (-1.249, 2.308, 0.3), (-0.7495, 2.019, -2.484e-09), (-0.2498, 2.308, -2.484e-09), (-0.2498, 2.885, 0.3), (2.249, 4.904, 0.3), (1.749, 4.616, -2.484e-09), (1.749, 4.039, -2.484e-09), (2.249, 3.75, 0.3), (2.748, 4.039, 0.3), (2.748, 4.616, -2.484e-09)], [], [(34, 30, 32), (26, 24, 28), (23, 21, 19), (17, 13, 15), (7, 9, 11), (4, 2, 0), (1, 0, 2), (3, 2, 4), (5, 4, 0), (8, 9, 7), (10, 11, 9), (6, 7, 11), (14, 15, 13), (16, 17, 15), (12, 13, 17), (20, 19, 21), (22, 21, 23), (18, 23, 19), (25, 24, 26), (27, 26, 28), (29, 28, 24), (32, 30, 31), (34, 32, 33), (35, 30, 34)])
me_circle_009.use_remesh_preserve_volume = False
me_circle_009.use_remesh_preserve_attributes = False
me_circle_009.use_mirror_vertex_groups = False
me_circle_009.update()
me_circle_008 = bpy.data.meshes.new('Circle.008')
me_circle_008.from_pydata([(-2.249, -3.751, 1.242e-08), (-2.748, -4.039, 0.3), (-2.748, -4.616, 0.3), (-2.249, -4.905, -2.484e-09), (-1.749, -4.616, -2.484e-09), (-1.749, -4.039, 0.3), (0.7495, -2.02, 1.242e-08), (0.2498, -2.308, 0.3), (0.2498, -2.885, -2.484e-09), (0.7495, -3.174, 0.3), (1.249, -2.885, 0.3), (1.249, -2.308, -2.484e-09), (2.249, -0.2885, 0.3), (1.749, -0.577, 0.3), (1.749, -1.154, -2.484e-09), (2.249, -1.443, -2.484e-09), (2.748, -1.154, 0.3), (2.748, -0.577, -2.484e-09), (-3.748, 1.442, 0.3), (-4.247, 1.154, -2.484e-09), (-4.247, 0.577, 0.3), (-3.748, 0.2885, 0.3), (-3.248, 0.577, -2.484e-09), (-3.248, 1.154, -2.484e-09), (3.748, 3.173, 1.242e-08), (3.248, 2.885, -2.484e-09), (3.248, 2.308, 0.3), (3.748, 2.019, -2.484e-09), (4.247, 2.308, 0.3), (4.247, 2.885, 0.3), (-0.7495, 4.904, 0.3), (-1.249, 4.616, -2.484e-09), (-1.249, 4.039, -2.484e-09), (-0.7495, 3.75, 0.3), (-0.2498, 4.039, -2.484e-09), (-0.2498, 4.616, 0.3)], [], [(28, 26, 24), (35, 33, 31), (20, 18, 22), (16, 12, 14), (7, 9, 11), (5, 1, 3), (2, 3, 1), (4, 5, 3), (0, 1, 5), (8, 9, 7), (10, 11, 9), (6, 7, 11), (14, 12, 13), (16, 14, 15), (17, 12, 16), (19, 18, 20), (21, 20, 22), (23, 22, 18), (25, 24, 26), (27, 26, 28), (29, 28, 24), (32, 31, 33), (34, 33, 35), (30, 35, 31)])
me_circle_008.use_remesh_preserve_volume = False
me_circle_008.use_remesh_preserve_attributes = False
me_circle_008.use_mirror_vertex_groups = False
me_circle_008.update()
me_circle_007 = bpy.data.meshes.new('Circle.007')
me_circle_007.from_pydata([(0.7495, -0.2885, 1.242e-08), (0.2498, -0.577, 0.3), (0.2498, -1.154, -2.484e-09), (0.7495, -1.443, -2.484e-09), (1.249, -1.154, 0.3), (1.249, -0.577, -2.484e-09), (-2.249, 3.173, 1.242e-08), (-2.748, 2.885, -2.484e-09), (-2.748, 2.308, 0.3), (-2.249, 2.019, -2.484e-09), (-1.749, 2.308, -2.484e-09), (-1.749, 2.885, 0.3), (-3.748, 4.904, 0.3), (-4.247, 4.616, -2.484e-09), (-4.247, 4.039, -2.484e-09), (-3.748, 3.75, 0.3), (-3.248, 4.039, -2.484e-09), (-3.248, 4.616, -2.484e-09)], [], [(2, 1, 0), (2, 0, 3), (3, 0, 5), (3, 5, 4), (8, 7, 9), (9, 7, 10), (10, 7, 6), (10, 6, 11), (13, 17, 14), (17, 16, 14), (14, 16, 15), (17, 13, 12)])
me_circle_007.use_remesh_preserve_volume = False
me_circle_007.use_remesh_preserve_attributes = False
me_circle_007.use_mirror_vertex_groups = False
me_circle_007.update()
me_circle_006 = bpy.data.meshes.new('Circle.006')
me_circle_006.from_pydata([(-5.247, -5.482, 1.242e-08), (-5.747, -5.77, 0.3), (-5.747, -6.347, 0.3), (-5.247, -6.636, 0.3), (-4.747, -6.347, -2.484e-09), (-4.747, -5.77, -2.484e-09), (-3.748, -3.751, 0.3), (-4.247, -4.039, 0.3), (-4.247, -4.616, 0.3), (-3.748, -4.905, -2.484e-09), (-3.248, -4.616, -2.484e-09), (-3.248, -4.039, -2.484e-09), (-0.7495, -0.2885, 0.3), (-1.249, -0.577, 0.3), (-1.249, -1.154, -2.484e-09), (-0.7495, -1.443, -2.484e-09), (-0.2498, -1.154, -2.484e-09), (-0.2498, -0.577, 0.3), (0.7495, 1.442, 1.242e-08), (0.2498, 1.154, -2.484e-09), (0.2498, 0.577, 0.3), (0.7495, 0.2885, 0.3), (1.249, 0.577, 0.3), (1.249, 1.154, -2.484e-09), (3.748, 4.904, 1.242e-08), (3.248, 4.616, -2.484e-09), (3.248, 4.039, -2.484e-09), (3.748, 3.75, 0.3), (4.247, 4.039, 0.3), (4.247, 4.616, 0.3), (5.247, 6.635, 0.3), (4.747, 6.347, -2.484e-09), (4.747, 5.77, -2.484e-09), (5.247, 5.481, -2.484e-09), (5.747, 5.77, 0.3), (5.747, 6.347, 0.3)], [], [(34, 30, 32), (29, 27, 25), (22, 20, 18), (17, 13, 15), (8, 6, 10), (3, 1, 5), (2, 1, 3), (4, 3, 5), (0, 5, 1), (7, 6, 8), (9, 8, 10), (11, 10, 6), (14, 15, 13), (16, 17, 15), (12, 13, 17), (19, 18, 20), (21, 20, 22), (23, 22, 18), (26, 25, 27), (28, 27, 29), (24, 29, 25), (32, 30, 31), (34, 32, 33), (35, 30, 34)])
me_circle_006.use_remesh_preserve_volume = False
me_circle_006.use_remesh_preserve_attributes = False
me_circle_006.use_mirror_vertex_groups = False
me_circle_006.update()
me_circle_005 = bpy.data.meshes.new('Circle.005')
me_circle_005.from_pydata([(-5.247, -2.02, 1.242e-08), (-5.747, -2.308, 0.3), (-5.747, -2.885, -2.484e-09), (-5.247, -3.174, 0.3), (-4.747, -2.885, -2.484e-09), (-4.747, -2.308, -2.484e-09), (-2.249, -0.2885, 1.242e-08), (-2.748, -0.577, 0.3), (-2.748, -1.154, -2.484e-09), (-2.249, -1.443, -2.484e-09), (-1.749, -1.154, -2.484e-09), (-1.749, -0.577, 0.3), (-3.748, 3.173, 0.3), (-4.247, 2.885, -2.484e-09), (-4.247, 2.308, 0.3), (-3.748, 2.019, -2.484e-09), (-3.248, 2.308, -2.484e-09), (-3.248, 2.885, -2.484e-09), (0.7495, 3.173, 1.242e-08), (0.2498, 2.885, -2.484e-09), (0.2498, 2.308, 0.3), (0.7495, 2.019, -2.484e-09), (1.249, 2.308, 0.3), (1.249, 2.885, -2.484e-09), (-2.249, 4.904, 1.242e-08), (-2.748, 4.616, -2.484e-09), (-2.748, 4.039, -2.484e-09), (-2.249, 3.75, 0.3), (-1.749, 4.039, -2.484e-09), (-1.749, 4.616, 0.3), (2.249, 6.635, 0.3), (1.749, 6.347, -2.484e-09), (1.749, 5.77, -2.484e-09), (2.249, 5.481, -2.484e-09), (2.748, 5.77, 0.3), (2.748, 6.347, -2.484e-09)], [], [(35, 31, 33), (24, 28, 26), (23, 21, 19), (13, 15, 17), (10, 6, 8), (4, 0, 2), (2, 0, 1), (4, 2, 3), (5, 0, 4), (8, 6, 7), (10, 8, 9), (11, 6, 10), (14, 15, 13), (16, 17, 15), (12, 13, 17), (20, 19, 21), (22, 21, 23), (18, 23, 19), (25, 24, 26), (27, 26, 28), (29, 28, 24), (32, 33, 31), (34, 35, 33), (30, 31, 35)])
me_circle_005.use_remesh_preserve_volume = False
me_circle_005.use_remesh_preserve_attributes = False
me_circle_005.use_mirror_vertex_groups = False
me_circle_005.update()
me_circle_004 = bpy.data.meshes.new('Circle.004')
me_circle_004.from_pydata([(-5.247, -3.751, 1.242e-08), (-5.747, -4.039, 0.3), (-5.747, -4.616, 0.3), (-5.247, -4.905, -2.484e-09), (-4.747, -4.616, -2.484e-09), (-4.747, -4.039, -2.484e-09), (-3.748, -0.2885, 0.3), (-4.247, -0.577, 0.3), (-4.247, -1.154, -2.484e-09), (-3.748, -1.443, -2.484e-09), (-3.248, -1.154, -2.484e-09), (-3.248, -0.577, -2.484e-09), (-5.247, 1.442, 1.242e-08), (-5.747, 1.154, -2.484e-09), (-5.747, 0.577, 0.3), (-5.247, 0.2885, 0.3), (-4.747, 0.577, -2.484e-09), (-4.747, 1.154, -2.484e-09), (0.7495, 4.904, 1.242e-08), (0.2498, 4.616, -2.484e-09), (0.2498, 4.039, -2.484e-09), (0.7495, 3.75, 0.3), (1.249, 4.039, 0.3), (1.249, 4.616, -2.484e-09), (-0.7495, 6.635, 0.3), (-1.249, 6.347, -2.484e-09), (-1.249, 5.77, -2.484e-09), (-0.7495, 5.481, -2.484e-09), (-0.2498, 5.77, -2.484e-09), (-0.2498, 6.347, 0.3), (3.748, 6.635, 1.242e-08), (3.248, 6.347, -2.484e-09), (3.248, 5.77, -2.484e-09), (3.748, 5.481, -2.484e-09), (4.247, 5.77, 0.3), (4.247, 6.347, 0.3)], [], [(1, 2, 5), (5, 2, 4), (2, 3, 4), (5, 0, 1), (8, 9, 7), (9, 10, 7), (10, 6, 7), (10, 11, 6), (14, 12, 13), (14, 15, 12), (15, 17, 12), (15, 16, 17), (20, 21, 19), (21, 22, 19), (22, 18, 19), (22, 23, 18), (26, 24, 25), (26, 27, 24), (27, 29, 24), (27, 28, 29), (31, 32, 35), (35, 32, 34), (32, 33, 34), (35, 30, 31)])
me_circle_004.use_remesh_preserve_volume = False
me_circle_004.use_remesh_preserve_attributes = False
me_circle_004.use_mirror_vertex_groups = False
me_circle_004.update()
me_circle_003 = bpy.data.meshes.new('Circle.003')
me_circle_003.from_pydata([(-5.247, -0.2885, 1.242e-08), (-5.747, -0.577, 0.3), (-5.747, -1.154, -2.484e-09), (-5.247, -1.443, -2.484e-09), (-4.747, -1.154, -2.484e-09), (-4.747, -0.577, -2.484e-09), (-5.247, 3.173, 1.242e-08), (-5.747, 2.885, -2.484e-09), (-5.747, 2.308, 0.3), (-5.247, 2.019, -2.484e-09), (-4.747, 2.308, -2.484e-09), (-4.747, 2.885, -2.484e-09), (-5.247, 4.904, 1.242e-08), (-5.747, 4.616, -2.484e-09), (-5.747, 4.039, -2.484e-09), (-5.247, 3.75, 0.3), (-4.747, 4.039, -2.484e-09), (-4.747, 4.616, -2.484e-09), (-2.249, 6.635, 1.242e-08), (-2.748, 6.347, -2.484e-09), (-2.748, 5.77, -2.484e-09), (-2.249, 5.481, -2.484e-09), (-1.749, 5.77, -2.484e-09), (-1.749, 6.347, 0.3), (0.7495, 6.635, 1.242e-08), (0.2498, 6.347, -2.484e-09), (0.2498, 5.77, -2.484e-09), (0.7495, 5.481, -2.484e-09), (1.249, 5.77, 0.3), (1.249, 6.347, -2.484e-09), (-3.247, 6.347, -2.484e-09), (-3.247, 5.77, -2.484e-09), (-3.747, 5.481, -2.484e-09), (-4.247, 5.77, -2.484e-09), (-4.247, 6.347, -2.484e-09), (-3.747, 6.635, 0.3)], [], [(2, 3, 1), (3, 4, 1), (4, 5, 1), (5, 0, 1), (8, 6, 7), (8, 11, 6), (11, 8, 10), (8, 9, 10), (14, 15, 13), (15, 12, 13), (15, 17, 12), (15, 16, 17), (19, 20, 23), (20, 21, 23), (21, 22, 23), (23, 18, 19), (25, 26, 28), (26, 27, 28), (28, 24, 25), (28, 29, 24), (34, 33, 35), (33, 32, 35), (32, 31, 35), (31, 30, 35)])
me_circle_003.use_remesh_preserve_volume = False
me_circle_003.use_remesh_preserve_attributes = False
me_circle_003.use_mirror_vertex_groups = False
me_circle_003.update()
me_circle_002 = bpy.data.meshes.new('Circle.002')
me_circle_002.from_pydata([(-5.247, 6.635, 1.242e-08), (-5.747, 6.347, -2.484e-09), (-5.747, 5.77, -2.484e-09), (-5.247, 5.481, -2.484e-09), (-4.747, 5.77, -2.484e-09), (-4.747, 6.347, -2.484e-09)], [], [(1, 5, 2), (5, 4, 2), (2, 4, 3), (5, 1, 0)])
me_circle_002.use_remesh_preserve_volume = False
me_circle_002.use_remesh_preserve_attributes = False
me_circle_002.use_mirror_vertex_groups = False
me_circle_002.update()
me_circle_001 = bpy.data.meshes.new('Circle.001')
me_circle_001.from_pydata([(-0.7495, -5.482, 0.3), (-1.249, -5.77, 0.3), (-1.249, -6.347, 0.3), (-0.7495, -6.636, 0.3), (-0.2498, -6.347, -2.484e-09), (-0.2498, -5.77, 0.3), (2.249, -5.482, 0.3), (1.749, -5.77, 0.3), (1.749, -6.347, 0.3), (2.249, -6.636, 0.3), (2.748, -6.347, 0.3), (2.748, -5.77, -2.484e-09), (3.748, -5.482, 1.242e-08), (3.248, -5.77, 0.3), (3.248, -6.347, 0.3), (3.748, -6.636, 0.3), (4.247, -6.347, 0.3), (4.247, -5.77, 0.3), (5.247, -3.751, 0.3), (4.747, -4.039, 0.3), (4.747, -4.616, 0.3), (5.247, -4.905, -2.484e-09), (5.747, -4.616, 0.3), (5.747, -4.039, 0.3), (5.247, -2.02, 0.3), (4.747, -2.308, 0.3), (4.747, -2.885, -2.484e-09), (5.247, -3.174, 0.3), (5.747, -2.885, 0.3), (5.747, -2.308, 0.3), (5.247, 1.442, 0.3), (4.747, 1.154, -2.484e-09), (4.747, 0.577, 0.3), (5.247, 0.2885, 0.3), (5.747, 0.577, 0.3), (5.747, 1.154, 0.3)], [], [(29, 27, 25), (22, 18, 20), (15, 17, 13), (10, 8, 6), (3, 1, 5), (2, 1, 3), (4, 3, 5), (0, 5, 1), (7, 6, 8), (9, 8, 10), (11, 10, 6), (14, 15, 13), (16, 17, 15), (12, 13, 17), (20, 18, 19), (22, 20, 21), (23, 18, 22), (26, 25, 27), (28, 27, 29), (24, 29, 25), (32, 30, 31), (32, 34, 30), (34, 35, 30), (32, 33, 34)])
me_circle_001.use_remesh_preserve_volume = False
me_circle_001.use_remesh_preserve_attributes = False
me_circle_001.use_mirror_vertex_groups = False
me_circle_001.update()
me_circle = bpy.data.meshes.new('Circle')
me_circle.from_pydata([(0.0, -6.586, 0.3), (-0.4997, -6.875, 0.3), (-0.4997, -7.452, 0.3), (0.0, -7.74, 0.3), (0.4997, -7.452, 0.3), (0.4997, -6.875, 0.3), (0.856, -7.452, 0.3), (0.856, -6.875, 0.3), (1.356, -6.586, 0.3), (3.211, -6.875, 0.3), (3.211, -7.452, 0.3), (2.711, -7.74, 0.3), (2.212, -7.452, 0.3), (2.212, -6.875, 0.3), (2.711, -6.586, 0.3), (1.855, -6.875, 0.3), (1.855, -7.452, 0.3), (1.356, -7.74, 0.3), (8.634, -6.942, 0.3), (8.634, -7.519, 0.3), (8.134, -7.807, 0.3), (7.634, -7.519, 0.3), (7.634, -6.942, 0.3), (8.134, -6.653, 0.3), (5.423, -7.74, 0.3), (5.922, -7.452, 0.3), (5.922, -6.875, 0.3), (6.778, -6.586, 0.3), (6.279, -6.875, 0.3), (6.279, -7.452, 0.3), (6.778, -7.74, 0.3), (7.278, -7.452, 0.3), (7.278, -6.875, 0.3), (5.423, -6.586, 0.3), (4.923, -6.875, 0.3), (4.923, -7.452, 0.3), (4.567, -6.875, 0.3), (4.567, -7.452, 0.3), (4.067, -7.74, 0.3), (3.567, -7.452, 0.3), (3.567, -6.875, 0.3), (4.067, -6.586, 0.3), (9.49, -6.586, 0.3), (8.99, -6.875, 0.3), (8.99, -7.452, 0.3), (9.49, -7.74, 0.3), (9.99, -7.452, 0.3), (9.99, -6.875, 0.3), (11.35, -6.875, 0.3), (11.35, -7.452, 0.3), (10.85, -7.74, 0.3), (10.35, -7.452, 0.3), (10.35, -6.875, 0.3), (10.85, -6.586, 0.3), (12.2, -6.586, 0.3), (12.7, -6.875, 0.3), (12.7, -7.452, 0.3), (12.2, -7.74, 0.3), (11.7, -7.452, 0.3), (11.7, -6.875, 0.3), (13.06, -6.875, 0.3), (13.56, -6.586, 0.3), (14.06, -6.875, 0.3), (14.06, -7.452, 0.3), (13.56, -7.74, 0.3), (13.06, -7.452, 0.3), (14.41, -7.538, 0.3), (14.41, -6.961, 0.3), (14.91, -6.672, 0.3), (15.41, -6.961, 0.3), (15.41, -7.538, 0.3), (14.91, -7.826, 0.3), (16.27, -7.826, 0.3), (15.77, -7.538, 0.3), (15.77, -6.961, 0.3), (16.27, -6.672, 0.3), (16.77, -6.961, 0.3), (16.77, -7.538, 0.3), (18.12, -7.538, 0.3), (17.62, -7.826, 0.3), (17.12, -7.538, 0.3), (17.12, -6.961, 0.3), (17.62, -6.672, 0.3), (18.12, -6.961, 0.3), (0.0, -5.099, 0.3), (-0.4997, -5.387, -1.49e-08), (-0.4997, -5.964, 0.3), (0.0, -6.253, 0.3), (0.4997, -5.964, 0.3), (0.4997, -5.387, 0.3), (0.856, -5.964, 0.3), (0.856, -5.387, -1.49e-08), (1.356, -5.099, 0.3), (3.211, -5.387, 0.3), (3.211, -5.964, 0.3), (2.711, -6.253, 0.3), (2.212, -5.964, 0.3), (2.212, -5.387, -1.49e-08), (2.711, -5.099, 0.3), (1.855, -5.387, 0.3), (1.855, -5.964, 0.3), (1.356, -6.253, 0.3), (8.634, -5.454, 0.3), (8.634, -6.031, 0.3), (8.134, -6.32, 0.3), (7.634, -6.031, 0.3), (7.634, -5.454, -1.49e-08), (8.134, -5.166, 0.3), (5.423, -6.253, 0.3), (5.922, -5.964, 0.3), (5.922, -5.387, 0.3), (6.778, -5.099, 0.3), (6.279, -5.387, -1.49e-08), (6.279, -5.964, 0.3), (6.778, -6.253, 0.3), (7.278, -5.964, 0.3), (7.278, -5.387, 0.3), (5.423, -5.099, 0.3), (4.923, -5.387, -1.49e-08), (4.923, -5.964, 0.3), (4.567, -5.387, 0.3), (4.567, -5.964, 0.3), (4.067, -6.253, 0.3), (3.567, -5.964, 0.3), (3.567, -5.387, -1.49e-08), (4.067, -5.099, 0.3), (9.49, -5.099, 0.3), (8.99, -5.387, -1.49e-08), (8.99, -5.964, 0.3), (9.49, -6.253, 0.3), (9.99, -5.964, 0.3), (9.99, -5.387, 0.3), (11.35, -5.387, 0.3), (11.35, -5.964, 0.3), (10.85, -6.253, 0.3), (10.35, -5.964, 0.3), (10.35, -5.387, -1.49e-08), (10.85, -5.099, 0.3), (12.2, -5.099, 0.3), (12.7, -5.387, 0.3), (12.7, -5.964, 0.3), (12.2, -6.253, 0.3), (11.7, -5.964, 0.3), (11.7, -5.387, -1.49e-08), (13.06, -5.387, -1.49e-08), (13.56, -5.099, 0.3), (14.06, -5.387, 0.3), (14.06, -5.964, 0.3), (13.56, -6.253, 0.3), (13.06, -5.964, 0.3), (14.41, -6.05, 0.3), (14.41, -5.473, -1.49e-08), (14.91, -5.185, 0.3), (15.41, -5.473, 0.3), (15.41, -6.05, 0.3), (14.91, -6.339, 0.3), (16.27, -6.339, 0.3), (15.77, -6.05, 0.3), (15.77, -5.473, -1.49e-08), (16.27, -5.185, 0.3), (16.77, -5.473, 0.3), (16.77, -6.05, 0.3), (18.12, -6.05, 0.3), (17.62, -6.339, 0.3), (17.12, -6.05, 0.3), (17.12, -5.473, -1.49e-08), (17.62, -5.185, 0.3), (18.12, -5.473, 0.3), (0.0, -3.611, 0.3), (-0.4997, -3.9, -1.49e-08), (-0.4997, -4.477, 0.3), (0.0, -4.765, 0.3), (0.4997, -4.477, -1.49e-08), (0.4997, -3.9, 0.3), (0.856, -4.477, 0.3), (0.856, -3.9, -1.49e-08), (1.356, -3.611, 0.3), (3.211, -3.9, 0.3), (3.211, -4.477, -1.49e-08), (2.711, -4.765, 0.3), (2.212, -4.477, 0.3), (2.212, -3.9, -1.49e-08), (2.711, -3.611, 0.3), (1.855, -3.9, 0.3), (1.855, -4.477, -1.49e-08), (1.356, -4.765, 0.3), (8.634, -3.967, 0.3), (8.634, -4.544, -1.49e-08), (8.134, -4.832, 0.3), (7.634, -4.544, 0.3), (7.634, -3.967, -1.49e-08), (8.134, -3.678, 0.3), (5.423, -4.765, 0.3), (5.922, -4.477, -1.49e-08), (5.922, -3.9, 0.3), (6.778, -3.611, 0.3), (6.279, -3.9, -1.49e-08), (6.279, -4.477, 0.3), (6.778, -4.765, 0.3), (7.278, -4.477, -1.49e-08), (7.278, -3.9, 0.3), (5.423, -3.611, 0.3), (4.923, -3.9, -1.49e-08), (4.923, -4.477, 0.3), (4.567, -3.9, 0.3), (4.567, -4.477, -1.49e-08), (4.067, -4.765, 0.3), (3.567, -4.477, 0.3), (3.567, -3.9, -1.49e-08), (4.067, -3.611, 0.3), (9.49, -3.611, 0.3), (8.99, -3.9, -1.49e-08), (8.99, -4.477, 0.3), (9.49, -4.765, 0.3), (9.99, -4.477, -1.49e-08), (9.99, -3.9, 0.3), (11.35, -3.9, 0.3), (11.35, -4.477, -1.49e-08), (10.85, -4.765, 0.3), (10.35, -4.477, 0.3), (10.35, -3.9, -1.49e-08), (10.85, -3.611, 0.3), (12.2, -3.611, 0.3), (12.7, -3.9, 0.3), (12.7, -4.477, -1.49e-08), (12.2, -4.765, 0.3), (11.7, -4.477, 0.3), (11.7, -3.9, -1.49e-08), (13.06, -3.9, -1.49e-08), (13.56, -3.611, 0.3), (14.06, -3.9, 0.3), (14.06, -4.477, -1.49e-08), (13.56, -4.765, 0.3), (13.06, -4.477, 0.3), (14.41, -4.563, 0.3), (14.41, -3.986, -1.49e-08), (14.91, -3.697, 0.3), (15.41, -3.986, 0.3), (15.41, -4.563, -1.49e-08), (14.91, -4.851, 0.3), (16.27, -4.851, 0.3), (15.77, -4.563, 0.3), (15.77, -3.986, -1.49e-08), (16.27, -3.697, 0.3), (16.77, -3.986, 0.3), (16.77, -4.563, -1.49e-08), (18.12, -4.563, -1.49e-08), (17.62, -4.851, 0.3), (17.12, -4.563, 0.3), (17.12, -3.986, -1.49e-08), (17.62, -3.697, 0.3), (18.12, -3.986, 0.3), (0.0, -2.124, 0.3), (-0.4997, -2.412, -1.49e-08), (-0.4997, -2.989, 0.3), (0.0, -3.278, -1.49e-08), (0.4997, -2.989, 0.3), (0.4997, -2.412, 0.3), (0.856, -2.989, 0.3), (0.856, -2.412, -1.49e-08), (1.356, -2.124, 0.3), (3.211, -2.412, 0.3), (3.211, -2.989, 0.3), (2.711, -3.278, -1.49e-08), (2.212, -2.989, 0.3), (2.212, -2.412, -1.49e-08), (2.711, -2.124, 0.3), (1.855, -2.412, 0.3), (1.855, -2.989, 0.3), (1.356, -3.278, -1.49e-08), (8.634, -2.479, 0.3), (8.634, -3.056, 0.3), (8.134, -3.344, -1.49e-08), (7.634, -3.056, 0.3), (7.634, -2.479, -1.49e-08), (8.134, -2.19, 0.3), (5.423, -3.278, -1.49e-08), (5.922, -2.989, 0.3), (5.922, -2.412, 0.3), (6.778, -2.124, 0.3), (6.279, -2.412, -1.49e-08), (6.279, -2.989, 0.3), (6.778, -3.278, -1.49e-08), (7.278, -2.989, 0.3), (7.278, -2.412, 0.3), (5.423, -2.124, 0.3), (4.923, -2.412, 0.3), (4.923, -2.989, 0.3), (4.567, -2.412, 0.3), (4.567, -2.989, 0.3), (4.067, -3.278, -1.49e-08), (3.567, -2.989, 0.3), (3.567, -2.412, -1.49e-08), (4.067, -2.124, 0.3), (9.49, -2.124, 0.3), (8.99, -2.412, -1.49e-08), (8.99, -2.989, 0.3), (9.49, -3.278, -1.49e-08), (9.99, -2.989, 0.3), (9.99, -2.412, 0.3), (11.35, -2.412, 0.3), (11.35, -2.989, 0.3), (10.85, -3.278, -1.49e-08), (10.35, -2.989, 0.3), (10.35, -2.412, -1.49e-08), (10.85, -2.124, 0.3), (12.2, -2.124, 0.3), (12.7, -2.412, 0.3), (12.7, -2.989, 0.3), (12.2, -3.278, -1.49e-08), (11.7, -2.989, 0.3), (11.7, -2.412, -1.49e-08), (13.06, -2.412, -1.49e-08), (13.56, -2.124, 0.3), (14.06, -2.412, 0.3), (14.06, -2.989, 0.3), (13.56, -3.278, -1.49e-08), (13.06, -2.989, 0.3), (14.41, -3.075, 0.3), (14.41, -2.498, -1.49e-08), (14.91, -2.209, 0.3), (15.41, -2.498, 0.3), (15.41, -3.075, 0.3), (14.91, -3.363, -1.49e-08), (16.27, -3.363, -1.49e-08), (15.77, -3.075, 0.3), (15.77, -2.498, -1.49e-08), (16.27, -2.209, 0.3), (16.77, -2.498, 0.3), (16.77, -3.075, 0.3), (18.12, -3.075, 0.3), (17.62, -3.363, -1.49e-08), (17.12, -3.075, 0.3), (17.12, -2.498, -1.49e-08), (17.62, -2.209, 0.3), (18.12, -2.498, 0.3), (0.0, -0.6363, 0.3), (-0.4997, -0.9248, -1.49e-08), (-0.4997, -1.502, 0.3), (0.0, -1.79, -1.49e-08), (0.4997, -1.502, 0.3), (0.4997, -0.9248, -1.49e-08), (0.856, -1.502, 0.3), (0.856, -0.9248, -1.49e-08), (1.356, -0.6363, 0.3), (3.211, -0.9248, -1.49e-08), (3.211, -1.502, 0.3), (2.711, -1.79, -1.49e-08), (2.212, -1.502, 0.3), (2.212, -0.9248, -1.49e-08), (2.711, -0.6363, 0.3), (1.855, -0.9248, -1.49e-08), (1.855, -1.502, 0.3), (1.356, -1.79, -1.49e-08), (8.634, -0.9915, -1.49e-08), (8.634, -1.568, 0.3), (8.134, -1.857, -1.49e-08), (7.634, -1.568, 0.3), (7.634, -0.9915, -1.49e-08), (8.134, -0.703, 0.3), (5.423, -1.79, -1.49e-08), (5.922, -1.502, 0.3), (5.922, -0.9248, -1.49e-08), (6.778, -0.6363, 0.3), (6.279, -0.9248, -1.49e-08), (6.279, -1.502, 0.3), (6.778, -1.79, -1.49e-08), (7.278, -1.502, 0.3), (7.278, -0.9248, -1.49e-08), (5.423, -0.6363, 0.3), (4.923, -0.9248, -1.49e-08), (4.923, -1.502, 0.3), (4.567, -0.9248, -1.49e-08), (4.567, -1.502, 0.3), (4.067, -1.79, -1.49e-08), (3.567, -1.502, 0.3), (3.567, -0.9248, -1.49e-08), (4.067, -0.6363, 0.3), (9.49, -0.6363, 0.3), (8.99, -0.9248, -1.49e-08), (8.99, -1.502, 0.3), (9.49, -1.79, -1.49e-08), (9.99, -1.502, 0.3), (9.99, -0.9248, -1.49e-08), (11.35, -0.9248, -1.49e-08), (11.35, -1.502, 0.3), (10.85, -1.79, -1.49e-08), (10.35, -1.502, 0.3), (10.35, -0.9248, -1.49e-08), (10.85, -0.6363, 0.3), (12.2, -0.6363, 0.3), (12.7, -0.9248, -1.49e-08), (12.7, -1.502, 0.3), (12.2, -1.79, -1.49e-08), (11.7, -1.502, 0.3), (11.7, -0.9248, -1.49e-08), (13.06, -0.9248, -1.49e-08), (13.56, -0.6363, 0.3), (14.06, -0.9248, -1.49e-08), (14.06, -1.502, 0.3), (13.56, -1.79, -1.49e-08), (13.06, -1.502, 0.3), (14.41, -1.587, 0.3), (14.41, -1.01, -1.49e-08), (14.91, -0.7219, 0.3), (15.41, -1.01, -1.49e-08), (15.41, -1.587, 0.3), (14.91, -1.876, -1.49e-08), (16.27, -1.876, -1.49e-08), (15.77, -1.587, 0.3), (15.77, -1.01, -1.49e-08), (16.27, -0.7219, 0.3), (16.77, -1.01, -1.49e-08), (16.77, -1.587, 0.3), (18.12, -1.587, 0.3), (17.62, -1.876, -1.49e-08), (17.12, -1.587, 0.3), (17.12, -1.01, -1.49e-08), (17.62, -0.7219, 0.3), (18.12, -1.01, -1.49e-08), (0.0, 0.8512, 0.3), (-0.4997, 0.5627, -1.49e-08), (-0.4997, -0.01431, -1.49e-08), (0.0, -0.3028, 0.3), (0.4997, -0.01431, 0.3), (0.4997, 0.5627, 0.3), (0.856, -0.01431, -1.49e-08), (0.856, 0.5627, -1.49e-08), (1.356, 0.8512, 0.3), (3.211, 0.5627, 0.3), (3.211, -0.01431, 0.3), (2.711, -0.3028, 0.3), (2.212, -0.01431, -1.49e-08), (2.212, 0.5627, -1.49e-08), (2.711, 0.8512, 0.3), (1.855, 0.5627, 0.3), (1.855, -0.01431, 0.3), (1.356, -0.3028, 0.3), (8.634, 0.4961, 0.3), (8.634, -0.08094, 0.3), (8.134, -0.3694, 0.3), (7.634, -0.08094, -1.49e-08), (7.634, 0.4961, -1.49e-08), (8.134, 0.7846, 0.3), (5.423, -0.3028, 0.3), (5.922, -0.01431, 0.3), (5.922, 0.5627, 0.3), (6.778, 0.8512, 0.3), (6.279, 0.5627, -1.49e-08), (6.279, -0.01431, -1.49e-08), (6.778, -0.3028, 0.3), (7.278, -0.01431, 0.3), (7.278, 0.5627, 0.3), (5.423, 0.8512, 0.3), (4.923, 0.5627, -1.49e-08), (4.923, -0.01431, -1.49e-08), (4.567, 0.5627, 0.3), (4.567, -0.01431, 0.3), (4.067, -0.3028, 0.3), (3.567, -0.01431, -1.49e-08), (3.567, 0.5627, -1.49e-08), (4.067, 0.8512, 0.3), (9.49, 0.8512, 0.3), (8.99, 0.5627, -1.49e-08), (8.99, -0.01431, -1.49e-08), (9.49, -0.3028, 0.3), (9.99, -0.01431, 0.3), (9.99, 0.5627, 0.3), (11.35, 0.5627, 0.3), (11.35, -0.01431, 0.3), (10.85, -0.3028, 0.3), (10.35, -0.01431, -1.49e-08), (10.35, 0.5627, -1.49e-08), (10.85, 0.8512, 0.3), (12.2, 0.8512, 0.3), (12.7, 0.5627, 0.3), (12.7, -0.01431, 0.3), (12.2, -0.3028, 0.3), (11.7, -0.01431, -1.49e-08), (11.7, 0.5627, -1.49e-08), (13.06, 0.5627, -1.49e-08), (13.56, 0.8512, 0.3), (14.06, 0.5627, 0.3), (14.06, -0.01431, 0.3), (13.56, -0.3028, 0.3), (13.06, -0.01431, -1.49e-08), (14.41, -0.09992, -1.49e-08), (14.41, 0.4771, -1.49e-08), (14.91, 0.7656, 0.3), (15.41, 0.4771, 0.3), (15.41, -0.09992, 0.3), (14.91, -0.3884, 0.3), (16.27, -0.3884, 0.3), (15.77, -0.09992, -1.49e-08), (15.77, 0.4771, -1.49e-08), (16.27, 0.7656, 0.3), (16.77, 0.4771, 0.3), (16.77, -0.09992, 0.3), (18.12, -0.09992, 0.3), (17.62, -0.3884, 0.3), (17.12, -0.09992, -1.49e-08), (17.12, 0.4771, -1.49e-08), (17.62, 0.7656, 0.3), (18.12, 0.4771, 0.3), (0.0, 2.339, 0.3), (-0.4997, 2.05, -1.49e-08), (-0.4997, 1.473, -1.49e-08), (0.0, 1.185, 0.3), (0.4997, 1.473, 0.3), (0.4997, 2.05, -1.49e-08), (0.856, 1.473, -1.49e-08), (0.856, 2.05, -1.49e-08), (1.356, 2.339, 0.3), (3.211, 2.05, -1.49e-08), (3.211, 1.473, 0.3), (2.711, 1.185, 0.3), (2.212, 1.473, -1.49e-08), (2.212, 2.05, -1.49e-08), (2.711, 2.339, 0.3), (1.855, 2.05, -1.49e-08), (1.855, 1.473, 0.3), (1.356, 1.185, 0.3), (8.634, 1.984, -1.49e-08), (8.634, 1.407, 0.3), (8.134, 1.118, 0.3), (7.634, 1.407, -1.49e-08), (7.634, 1.984, -1.49e-08), (8.134, 2.272, 0.3), (5.423, 1.185, 0.3), (5.922, 1.473, 0.3), (5.922, 2.05, -1.49e-08), (6.778, 2.339, 0.3), (6.279, 2.05, -1.49e-08), (6.279, 1.473, -1.49e-08), (6.778, 1.185, 0.3), (7.278, 1.473, 0.3), (7.278, 2.05, -1.49e-08), (5.423, 2.339, 0.3), (4.923, 2.05, -1.49e-08), (4.923, 1.473, -1.49e-08), (4.567, 2.05, -1.49e-08), (4.567, 1.473, 0.3), (4.067, 1.185, 0.3), (3.567, 1.473, -1.49e-08), (3.567, 2.05, -1.49e-08), (4.067, 2.339, 0.3), (9.49, 2.339, 0.3), (8.99, 2.05, -1.49e-08), (8.99, 1.473, -1.49e-08), (9.49, 1.185, 0.3), (9.99, 1.473, 0.3), (9.99, 2.05, -1.49e-08), (11.35, 2.05, -1.49e-08), (11.35, 1.473, 0.3), (10.85, 1.185, 0.3), (10.35, 1.473, -1.49e-08), (10.35, 2.05, -1.49e-08), (10.85, 2.339, 0.3), (12.2, 2.339, 0.3), (12.7, 2.05, -1.49e-08), (12.7, 1.473, 0.3), (12.2, 1.185, 0.3), (11.7, 1.473, -1.49e-08), (11.7, 2.05, -1.49e-08), (13.06, 2.05, -1.49e-08), (13.56, 2.339, 0.3), (14.06, 2.05, -1.49e-08), (14.06, 1.473, 0.3), (13.56, 1.185, 0.3), (13.06, 1.473, -1.49e-08), (14.41, 1.388, -1.49e-08), (14.41, 1.965, -1.49e-08), (14.91, 2.253, 0.3), (15.41, 1.965, -1.49e-08), (15.41, 1.388, 0.3), (14.91, 1.099, 0.3), (16.27, 1.099, 0.3), (15.77, 1.388, -1.49e-08), (15.77, 1.965, -1.49e-08), (16.27, 2.253, 0.3), (16.77, 1.965, -1.49e-08), (16.77, 1.388, 0.3), (18.12, 1.388, 0.3), (17.62, 1.099, 0.3), (17.12, 1.388, -1.49e-08), (17.12, 1.965, -1.49e-08), (17.62, 2.253, 0.3), (18.12, 1.965, -1.49e-08), (0.0, 3.826, 0.3), (-0.4997, 3.538, -1.49e-08), (-0.4997, 2.961, -1.49e-08), (0.0, 2.672, 0.3), (0.4997, 2.961, -1.49e-08), (0.4997, 3.538, 0.3), (0.856, 2.961, -1.49e-08), (0.856, 3.538, -1.49e-08), (1.356, 3.826, 0.3), (3.211, 3.538, 0.3), (3.211, 2.961, -1.49e-08), (2.711, 2.672, 0.3), (2.212, 2.961, -1.49e-08), (2.212, 3.538, -1.49e-08), (2.711, 3.826, 0.3), (1.855, 3.538, 0.3), (1.855, 2.961, -1.49e-08), (1.356, 2.672, 0.3), (8.634, 3.471, 0.3), (8.634, 2.894, -1.49e-08), (8.134, 2.606, 0.3), (7.634, 2.894, -1.49e-08), (7.634, 3.471, -1.49e-08), (8.134, 3.76, 0.3), (5.423, 2.672, 0.3), (5.922, 2.961, -1.49e-08), (5.922, 3.538, 0.3), (6.778, 3.826, 0.3), (6.279, 3.538, -1.49e-08), (6.279, 2.961, -1.49e-08), (6.778, 2.672, 0.3), (7.278, 2.961, -1.49e-08), (7.278, 3.538, 0.3), (5.423, 3.826, 0.3), (4.923, 3.538, -1.49e-08), (4.923, 2.961, -1.49e-08), (4.567, 3.538, 0.3), (4.567, 2.961, -1.49e-08), (4.067, 2.672, 0.3), (3.567, 2.961, -1.49e-08), (3.567, 3.538, -1.49e-08), (4.067, 3.826, 0.3), (9.49, 3.826, 0.3), (8.99, 3.538, -1.49e-08), (8.99, 2.961, -1.49e-08), (9.49, 2.672, 0.3), (9.99, 2.961, -1.49e-08), (9.99, 3.538, 0.3), (11.35, 3.538, 0.3), (11.35, 2.961, -1.49e-08), (10.85, 2.672, 0.3), (10.35, 2.961, -1.49e-08), (10.35, 3.538, -1.49e-08), (10.85, 3.826, 0.3), (12.2, 3.826, 0.3), (12.7, 3.538, 0.3), (12.7, 2.961, -1.49e-08), (12.2, 2.672, 0.3), (11.7, 2.961, -1.49e-08), (11.7, 3.538, -1.49e-08), (13.06, 3.538, -1.49e-08), (13.56, 3.826, 0.3), (14.06, 3.538, 0.3), (14.06, 2.961, -1.49e-08), (13.56, 2.672, 0.3), (13.06, 2.961, -1.49e-08), (14.41, 2.875, -1.49e-08), (14.41, 3.452, -1.49e-08), (14.91, 3.741, 0.3), (15.41, 3.452, 0.3), (15.41, 2.875, -1.49e-08), (14.91, 2.587, 0.3), (16.27, 2.587, 0.3), (15.77, 2.875, -1.49e-08), (15.77, 3.452, -1.49e-08), (16.27, 3.741, 0.3), (16.77, 3.452, 0.3), (16.77, 2.875, -1.49e-08), (18.12, 2.875, -1.49e-08), (17.62, 2.587, 0.3), (17.12, 2.875, -1.49e-08), (17.12, 3.452, -1.49e-08), (17.62, 3.741, 0.3), (18.12, 3.452, 0.3), (0.0, 5.314, 0.3), (-0.4997, 5.025, -1.49e-08), (-0.4997, 4.448, -1.49e-08), (0.0, 4.16, 0.3), (0.4997, 4.448, -1.49e-08), (0.4997, 5.025, -1.49e-08), (0.856, 4.448, -1.49e-08), (0.856, 5.025, -1.49e-08), (1.356, 5.314, 0.3), (3.211, 5.025, -1.49e-08), (3.211, 4.448, -1.49e-08), (2.711, 4.16, 0.3), (2.212, 4.448, -1.49e-08), (2.212, 5.025, -1.49e-08), (2.711, 5.314, 0.3), (1.855, 5.025, -1.49e-08), (1.855, 4.448, -1.49e-08), (1.356, 4.16, 0.3), (8.634, 4.959, -1.49e-08), (8.634, 4.382, -1.49e-08), (8.134, 4.093, 0.3), (7.634, 4.382, -1.49e-08), (7.634, 4.959, -1.49e-08), (8.134, 5.247, 0.3), (5.423, 4.16, 0.3), (5.922, 4.448, -1.49e-08), (5.922, 5.025, -1.49e-08), (6.778, 5.314, 0.3), (6.279, 5.025, -1.49e-08), (6.279, 4.448, -1.49e-08), (6.778, 4.16, 0.3), (7.278, 4.448, -1.49e-08), (7.278, 5.025, -1.49e-08), (5.423, 5.314, 0.3), (4.923, 5.025, -1.49e-08), (4.923, 4.448, -1.49e-08), (4.567, 5.025, -1.49e-08), (4.567, 4.448, -1.49e-08), (4.067, 4.16, 0.3), (3.567, 4.448, -1.49e-08), (3.567, 5.025, -1.49e-08), (4.067, 5.314, 0.3), (9.49, 5.314, 0.3), (8.99, 5.025, -1.49e-08), (8.99, 4.448, -1.49e-08), (9.49, 4.16, 0.3), (9.99, 4.448, -1.49e-08), (9.99, 5.025, -1.49e-08), (11.35, 5.025, -1.49e-08), (11.35, 4.448, -1.49e-08), (10.85, 4.16, 0.3), (10.35, 4.448, -1.49e-08), (10.35, 5.025, -1.49e-08), (10.85, 5.314, 0.3), (12.2, 5.314, 0.3), (12.7, 5.025, -1.49e-08), (12.7, 4.448, -1.49e-08), (12.2, 4.16, 0.3), (11.7, 4.448, -1.49e-08), (11.7, 5.025, -1.49e-08), (13.06, 5.025, -1.49e-08), (13.56, 5.314, 0.3), (14.06, 5.025, -1.49e-08), (14.06, 4.448, -1.49e-08), (13.56, 4.16, 0.3), (13.06, 4.448, -1.49e-08), (14.41, 4.363, -1.49e-08), (14.41, 4.94, -1.49e-08), (14.91, 5.228, 0.3), (15.41, 4.94, -1.49e-08), (15.41, 4.363, -1.49e-08), (14.91, 4.074, 0.3), (16.27, 4.074, 0.3), (15.77, 4.363, -1.49e-08), (15.77, 4.94, -1.49e-08), (16.27, 5.228, 0.3), (16.77, 4.94, -1.49e-08), (16.77, 4.363, -1.49e-08), (18.12, 4.363, -1.49e-08), (17.62, 4.074, 0.3), (17.12, 4.363, -1.49e-08), (17.12, 4.94, -1.49e-08), (17.62, 5.228, 0.3), (18.12, 4.94, -1.49e-08), (0.0, 6.801, 0.3), (-0.4997, 6.513, -1.49e-08), (-0.4997, 5.936, -1.49e-08), (0.0, 5.647, -1.49e-08), (0.4997, 5.936, 0.3), (0.4997, 6.513, 0.3), (0.856, 5.936, -1.49e-08), (0.856, 6.513, -1.49e-08), (1.356, 6.801, 0.3), (3.211, 6.513, 0.3), (3.211, 5.936, 0.3), (2.711, 5.647, -1.49e-08), (2.212, 5.936, -1.49e-08), (2.212, 6.513, -1.49e-08), (2.711, 6.801, 0.3), (1.855, 6.513, 0.3), (1.855, 5.936, 0.3), (1.356, 5.647, -1.49e-08), (8.634, 6.446, 0.3), (8.634, 5.869, 0.3), (8.134, 5.581, -1.49e-08), (7.634, 5.869, -1.49e-08), (7.634, 6.446, -1.49e-08), (8.134, 6.735, 0.3), (5.423, 5.647, -1.49e-08), (5.922, 5.936, 0.3), (5.922, 6.513, 0.3), (6.778, 6.801, 0.3), (6.279, 6.513, -1.49e-08), (6.279, 5.936, -1.49e-08), (6.778, 5.647, -1.49e-08), (7.278, 5.936, 0.3), (7.278, 6.513, 0.3), (5.423, 6.801, 0.3), (4.923, 6.513, -1.49e-08), (4.923, 5.936, -1.49e-08), (4.567, 6.513, 0.3), (4.567, 5.936, 0.3), (4.067, 5.647, -1.49e-08), (3.567, 5.936, -1.49e-08), (3.567, 6.513, -1.49e-08), (4.067, 6.801, 0.3), (9.49, 6.801, 0.3), (8.99, 6.513, -1.49e-08), (8.99, 5.936, -1.49e-08), (9.49, 5.647, -1.49e-08), (9.99, 5.936, 0.3), (9.99, 6.513, 0.3), (11.35, 6.513, 0.3), (11.35, 5.936, 0.3), (10.85, 5.647, -1.49e-08), (10.35, 5.936, -1.49e-08), (10.35, 6.513, -1.49e-08), (10.85, 6.801, 0.3), (12.2, 6.801, 0.3), (12.7, 6.513, 0.3), (12.7, 5.936, 0.3), (12.2, 5.647, -1.49e-08), (11.7, 5.936, -1.49e-08), (11.7, 6.513, -1.49e-08), (13.06, 6.513, -1.49e-08), (13.56, 6.801, 0.3), (14.06, 6.513, 0.3), (14.06, 5.936, 0.3), (13.56, 5.647, -1.49e-08), (13.06, 5.936, -1.49e-08), (14.41, 5.85, -1.49e-08), (14.41, 6.427, -1.49e-08), (14.91, 6.716, 0.3), (15.41, 6.427, 0.3), (15.41, 5.85, 0.3), (14.91, 5.562, -1.49e-08), (16.27, 5.562, -1.49e-08), (15.77, 5.85, -1.49e-08), (15.77, 6.427, -1.49e-08), (16.27, 6.716, 0.3), (16.77, 6.427, 0.3), (16.77, 5.85, 0.3), (18.12, 5.85, 0.3), (17.62, 5.562, -1.49e-08), (17.12, 5.85, -1.49e-08), (17.12, 6.427, -1.49e-08), (17.62, 6.716, 0.3), (18.12, 6.427, 0.3), (0.0, 8.289, 0.3), (-0.4997, 8.0, -1.49e-08), (-0.4997, 7.423, -1.49e-08), (0.0, 7.135, -1.49e-08), (0.4997, 7.423, 0.3), (0.4997, 8.0, -1.49e-08), (0.856, 7.423, -1.49e-08), (0.856, 8.0, -1.49e-08), (1.356, 8.289, 0.3), (3.211, 8.0, -1.49e-08), (3.211, 7.423, 0.3), (2.711, 7.135, -1.49e-08), (2.212, 7.423, -1.49e-08), (2.212, 8.0, -1.49e-08), (2.711, 8.289, 0.3), (1.855, 8.0, -1.49e-08), (1.855, 7.423, 0.3), (1.356, 7.135, -1.49e-08), (8.634, 7.934, -1.49e-08), (8.634, 7.357, 0.3), (8.134, 7.068, -1.49e-08), (7.634, 7.357, -1.49e-08), (7.634, 7.934, -1.49e-08), (8.134, 8.222, 0.3), (5.423, 7.135, -1.49e-08), (5.922, 7.423, 0.3), (5.922, 8.0, -1.49e-08), (6.778, 8.289, 0.3), (6.279, 8.0, -1.49e-08), (6.279, 7.423, -1.49e-08), (6.778, 7.135, -1.49e-08), (7.278, 7.423, 0.3), (7.278, 8.0, -1.49e-08), (5.423, 8.289, 0.3), (4.923, 8.0, -1.49e-08), (4.923, 7.423, -1.49e-08), (4.567, 8.0, -1.49e-08), (4.567, 7.423, 0.3), (4.067, 7.135, -1.49e-08), (3.567, 7.423, -1.49e-08), (3.567, 8.0, -1.49e-08), (4.067, 8.289, 0.3), (9.49, 8.289, 0.3), (8.99, 8.0, -1.49e-08), (8.99, 7.423, -1.49e-08), (9.49, 7.135, -1.49e-08), (9.99, 7.423, 0.3), (9.99, 8.0, -1.49e-08), (11.35, 8.0, -1.49e-08), (11.35, 7.423, 0.3), (10.85, 7.135, -1.49e-08), (10.35, 7.423, -1.49e-08), (10.35, 8.0, -1.49e-08), (10.85, 8.289, 0.3), (12.2, 8.289, 0.3), (12.7, 8.0, -1.49e-08), (12.7, 7.423, 0.3), (12.2, 7.135, -1.49e-08), (11.7, 7.423, -1.49e-08), (11.7, 8.0, -1.49e-08), (13.06, 8.0, -1.49e-08), (13.56, 8.289, 0.3), (14.06, 8.0, -1.49e-08), (14.06, 7.423, 0.3), (13.56, 7.135, -1.49e-08), (13.06, 7.423, -1.49e-08), (14.41, 7.338, -1.49e-08), (14.41, 7.915, -1.49e-08), (14.91, 8.203, 0.3), (15.41, 7.915, -1.49e-08), (15.41, 7.338, 0.3), (14.91, 7.049, -1.49e-08), (16.27, 7.049, -1.49e-08), (15.77, 7.338, -1.49e-08), (15.77, 7.915, -1.49e-08), (16.27, 8.203, 0.3), (16.77, 7.915, -1.49e-08), (16.77, 7.338, 0.3), (18.12, 7.338, 0.3), (17.62, 7.049, -1.49e-08), (17.12, 7.338, -1.49e-08), (17.12, 7.915, -1.49e-08), (17.62, 8.203, 0.3), (18.12, 7.915, -1.49e-08), (0.0, 9.776, 0.3), (-0.4997, 9.488, -1.49e-08), (-0.4997, 8.911, -1.49e-08), (0.0, 8.622, -1.49e-08), (0.4997, 8.911, -1.49e-08), (0.4997, 9.488, 0.3), (0.856, 8.911, -1.49e-08), (0.856, 9.488, -1.49e-08), (1.356, 9.776, 0.3), (3.211, 9.488, 0.3), (3.211, 8.911, -1.49e-08), (2.711, 8.622, -1.49e-08), (2.212, 8.911, -1.49e-08), (2.212, 9.488, -1.49e-08), (2.711, 9.776, 0.3), (1.855, 9.488, 0.3), (1.855, 8.911, -1.49e-08), (1.356, 8.622, -1.49e-08), (8.634, 9.421, 0.3), (8.634, 8.844, -1.49e-08), (8.134, 8.556, -1.49e-08), (7.634, 8.844, -1.49e-08), (7.634, 9.421, -1.49e-08), (8.134, 9.71, 0.3), (5.423, 8.622, -1.49e-08), (5.922, 8.911, -1.49e-08), (5.922, 9.488, 0.3), (6.778, 9.776, 0.3), (6.279, 9.488, -1.49e-08), (6.279, 8.911, -1.49e-08), (6.778, 8.622, -1.49e-08), (7.278, 8.911, -1.49e-08), (7.278, 9.488, 0.3), (5.423, 9.776, 0.3), (4.923, 9.488, -1.49e-08), (4.923, 8.911, -1.49e-08), (4.567, 9.488, 0.3), (4.567, 8.911, -1.49e-08), (4.067, 8.622, -1.49e-08), (3.567, 8.911, -1.49e-08), (3.567, 9.488, -1.49e-08), (4.067, 9.776, 0.3), (9.49, 9.776, 0.3), (8.99, 9.488, -1.49e-08), (8.99, 8.911, -1.49e-08), (9.49, 8.622, -1.49e-08), (9.99, 8.911, -1.49e-08), (9.99, 9.488, 0.3), (11.35, 9.488, 0.3), (11.35, 8.911, -1.49e-08), (10.85, 8.622, -1.49e-08), (10.35, 8.911, -1.49e-08), (10.35, 9.488, -1.49e-08), (10.85, 9.776, 0.3), (12.2, 9.776, 0.3), (12.7, 9.488, 0.3), (12.7, 8.911, -1.49e-08), (12.2, 8.622, -1.49e-08), (11.7, 8.911, -1.49e-08), (11.7, 9.488, -1.49e-08), (13.06, 9.488, -1.49e-08), (13.56, 9.776, 0.3), (14.06, 9.488, 0.3), (14.06, 8.911, -1.49e-08), (13.56, 8.622, -1.49e-08), (13.06, 8.911, -1.49e-08), (14.41, 8.825, -1.49e-08), (14.41, 9.402, -1.49e-08), (14.91, 9.691, 0.3), (15.41, 9.402, 0.3), (15.41, 8.825, -1.49e-08), (14.91, 8.537, -1.49e-08), (16.27, 8.537, -1.49e-08), (15.77, 8.825, -1.49e-08), (15.77, 9.402, -1.49e-08), (16.27, 9.691, 0.3), (16.77, 9.402, 0.3), (16.77, 8.825, -1.49e-08), (18.12, 8.825, -1.49e-08), (17.62, 8.537, -1.49e-08), (17.12, 8.825, -1.49e-08), (17.12, 9.402, -1.49e-08), (17.62, 9.691, 0.3), (18.12, 9.402, 0.3), (0.0, 11.26, 0.3), (-0.4997, 10.98, -1.49e-08), (-0.4997, 10.4, -1.49e-08), (0.0, 10.11, -1.49e-08), (0.4997, 10.4, -1.49e-08), (0.4997, 10.98, -1.49e-08), (0.856, 10.4, -1.49e-08), (0.856, 10.98, -1.49e-08), (1.356, 11.26, 0.3), (3.211, 10.98, -1.49e-08), (3.211, 10.4, -1.49e-08), (2.711, 10.11, -1.49e-08), (2.212, 10.4, -1.49e-08), (2.212, 10.98, -1.49e-08), (2.711, 11.26, 0.3), (1.855, 10.98, -1.49e-08), (1.855, 10.4, -1.49e-08), (1.356, 10.11, -1.49e-08), (8.634, 10.91, -1.49e-08), (8.634, 10.33, -1.49e-08), (8.134, 10.04, -1.49e-08), (7.634, 10.33, -1.49e-08), (7.634, 10.91, -1.49e-08), (8.134, 11.2, 0.3), (5.423, 10.11, -1.49e-08), (5.922, 10.4, -1.49e-08), (5.922, 10.98, -1.49e-08), (6.778, 11.26, 0.3), (6.279, 10.98, -1.49e-08), (6.279, 10.4, -1.49e-08), (6.778, 10.11, -1.49e-08), (7.278, 10.4, -1.49e-08), (7.278, 10.98, -1.49e-08), (5.423, 11.26, 0.3), (4.923, 10.98, -1.49e-08), (4.923, 10.4, -1.49e-08), (4.567, 10.98, -1.49e-08), (4.567, 10.4, -1.49e-08), (4.067, 10.11, -1.49e-08), (3.567, 10.4, -1.49e-08), (3.567, 10.98, -1.49e-08), (4.067, 11.26, 0.3), (9.49, 11.26, 0.3), (8.99, 10.98, -1.49e-08), (8.99, 10.4, -1.49e-08), (9.49, 10.11, -1.49e-08), (9.99, 10.4, -1.49e-08), (9.99, 10.98, -1.49e-08), (11.35, 10.98, -1.49e-08), (11.35, 10.4, -1.49e-08), (10.85, 10.11, -1.49e-08), (10.35, 10.4, -1.49e-08), (10.35, 10.98, -1.49e-08), (10.85, 11.26, 0.3), (12.2, 11.26, 0.3), (12.7, 10.98, -1.49e-08), (12.7, 10.4, -1.49e-08), (12.2, 10.11, -1.49e-08), (11.7, 10.4, -1.49e-08), (11.7, 10.98, -1.49e-08), (13.06, 10.98, -1.49e-08), (13.56, 11.26, 0.3), (14.06, 10.98, -1.49e-08), (14.06, 10.4, -1.49e-08), (13.56, 10.11, -1.49e-08), (13.06, 10.4, -1.49e-08), (14.41, 10.31, -1.49e-08), (14.41, 10.89, -1.49e-08), (14.91, 11.18, 0.3), (15.41, 10.89, -1.49e-08), (15.41, 10.31, -1.49e-08), (14.91, 10.02, -1.49e-08), (16.27, 10.02, -1.49e-08), (15.77, 10.31, -1.49e-08), (15.77, 10.89, -1.49e-08), (16.27, 11.18, 0.3), (16.77, 10.89, -1.49e-08), (16.77, 10.31, -1.49e-08), (18.12, 10.31, -1.49e-08), (17.62, 10.02, -1.49e-08), (17.12, 10.31, -1.49e-08), (17.12, 10.89, -1.49e-08), (17.62, 11.18, 0.3), (18.12, 10.89, -1.49e-08), (0.0, 12.75, -1.49e-08), (-0.4997, 12.46, -1.49e-08), (-0.4997, 11.89, -1.49e-08), (0.0, 11.6, -1.49e-08), (0.4997, 11.89, -1.49e-08), (0.4997, 12.46, -1.49e-08), (0.856, 11.89, -1.49e-08), (0.856, 12.46, -1.49e-08), (1.356, 12.75, -1.49e-08), (3.211, 12.46, -1.49e-08), (3.211, 11.89, -1.49e-08), (2.711, 11.6, -1.49e-08), (2.212, 11.89, -1.49e-08), (2.212, 12.46, -1.49e-08), (2.711, 12.75, -1.49e-08), (1.855, 12.46, -1.49e-08), (1.855, 11.89, -1.49e-08), (1.356, 11.6, -1.49e-08), (8.634, 12.4, -1.49e-08), (8.634, 11.82, -1.49e-08), (8.134, 11.53, -1.49e-08), (7.634, 11.82, -1.49e-08), (7.634, 12.4, -1.49e-08), (8.134, 12.68, -1.49e-08), (5.423, 11.6, -1.49e-08), (5.922, 11.89, -1.49e-08), (5.922, 12.46, -1.49e-08), (6.778, 12.75, -1.49e-08), (6.279, 12.46, -1.49e-08), (6.279, 11.89, -1.49e-08), (6.778, 11.6, -1.49e-08), (7.278, 11.89, -1.49e-08), (7.278, 12.46, -1.49e-08), (5.423, 12.75, -1.49e-08), (4.923, 12.46, -1.49e-08), (4.923, 11.89, -1.49e-08), (4.567, 12.46, -1.49e-08), (4.567, 11.89, -1.49e-08), (4.067, 11.6, -1.49e-08), (3.567, 11.89, -1.49e-08), (3.567, 12.46, -1.49e-08), (4.067, 12.75, -1.49e-08), (9.49, 12.75, -1.49e-08), (8.99, 12.46, -1.49e-08), (8.99, 11.89, -1.49e-08), (9.49, 11.6, -1.49e-08), (9.99, 11.89, -1.49e-08), (9.99, 12.46, -1.49e-08), (11.35, 12.46, -1.49e-08), (11.35, 11.89, -1.49e-08), (10.85, 11.6, -1.49e-08), (10.35, 11.89, -1.49e-08), (10.35, 12.46, -1.49e-08), (10.85, 12.75, -1.49e-08), (12.2, 12.75, -1.49e-08), (12.7, 12.46, -1.49e-08), (12.7, 11.89, -1.49e-08), (12.2, 11.6, -1.49e-08), (11.7, 11.89, -1.49e-08), (11.7, 12.46, -1.49e-08), (13.06, 12.46, -1.49e-08), (13.56, 12.75, -1.49e-08), (14.06, 12.46, -1.49e-08), (14.06, 11.89, -1.49e-08), (13.56, 11.6, -1.49e-08), (13.06, 11.89, -1.49e-08), (14.41, 11.8, -1.49e-08), (14.41, 12.38, -1.49e-08), (14.91, 12.67, -1.49e-08), (15.41, 12.38, -1.49e-08), (15.41, 11.8, -1.49e-08), (14.91, 11.51, -1.49e-08), (16.27, 11.51, -1.49e-08), (15.77, 11.8, -1.49e-08), (15.77, 12.38, -1.49e-08), (16.27, 12.67, -1.49e-08), (16.77, 12.38, -1.49e-08), (16.77, 11.8, -1.49e-08), (18.12, 11.8, -1.49e-08), (17.62, 11.51, -1.49e-08), (17.12, 11.8, -1.49e-08), (17.12, 12.38, -1.49e-08), (17.62, 12.67, -1.49e-08), (18.12, 12.38, -1.49e-08)], [], [(0, 5, 1), (1, 5, 2), (5, 4, 2), (2, 4, 3), (6, 7, 17), (17, 7, 16), (16, 7, 8), (16, 8, 15), (14, 9, 11), (11, 9, 10), (14, 11, 12), (14, 12, 13), (27, 29, 28), (27, 32, 29), (29, 32, 30), (30, 32, 31), (20, 21, 19), (21, 23, 19), (19, 23, 18), (23, 21, 22), (38, 39, 37), (37, 39, 40), (37, 40, 36), (36, 40, 41), (25, 33, 26), (33, 25, 24), (24, 34, 33), (34, 24, 35), (45, 43, 47), (43, 45, 44), (47, 43, 42), (45, 47, 46), (53, 48, 50), (50, 48, 49), (53, 50, 52), (52, 50, 51), (59, 54, 56), (56, 54, 55), (59, 56, 58), (58, 56, 57), (65, 60, 62), (62, 60, 61), (65, 62, 64), (64, 62, 63), (71, 66, 68), (68, 66, 67), (71, 68, 70), (70, 68, 69), (77, 72, 74), (74, 72, 73), (77, 74, 76), (76, 74, 75), (83, 78, 80), (80, 78, 79), (83, 80, 82), (82, 80, 81), (84, 89, 85), (85, 89, 86), (89, 88, 86), (86, 88, 87), (90, 91, 101), (101, 91, 100), (100, 91, 92), (100, 92, 99), (98, 93, 95), (95, 93, 94), (98, 95, 96), (98, 96, 97), (111, 113, 112), (111, 116, 113), (113, 116, 114), (114, 116, 115), (104, 105, 103), (105, 107, 103), (103, 107, 102), (107, 105, 106), (122, 123, 121), (121, 123, 124), (121, 124, 120), (120, 124, 125), (109, 117, 110), (117, 109, 108), (108, 118, 117), (118, 108, 119), (129, 127, 131), (127, 129, 128), (131, 127, 126), (129, 131, 130), (137, 132, 134), (134, 132, 133), (137, 134, 136), (136, 134, 135), (143, 138, 140), (140, 138, 139), (143, 140, 142), (142, 140, 141), (149, 144, 146), (146, 144, 145), (149, 146, 148), (148, 146, 147), (155, 150, 152), (152, 150, 151), (155, 152, 154), (154, 152, 153), (161, 156, 158), (158, 156, 157), (161, 158, 160), (160, 158, 159), (167, 162, 164), (164, 162, 163), (167, 164, 166), (166, 164, 165), (168, 173, 169), (169, 173, 170), (173, 172, 170), (170, 172, 171), (174, 175, 185), (185, 175, 184), (184, 175, 176), (184, 176, 183), (182, 177, 179), (179, 177, 178), (182, 179, 180), (182, 180, 181), (195, 197, 196), (195, 200, 197), (197, 200, 198), (198, 200, 199), (188, 189, 187), (189, 191, 187), (187, 191, 186), (191, 189, 190), (206, 207, 205), (205, 207, 208), (205, 208, 204), (204, 208, 209), (193, 201, 194), (201, 193, 192), (192, 202, 201), (202, 192, 203), (213, 211, 215), (211, 213, 212), (215, 211, 210), (213, 215, 214), (221, 216, 218), (218, 216, 217), (221, 218, 220), (220, 218, 219), (227, 222, 224), (224, 222, 223), (227, 224, 226), (226, 224, 225), (233, 228, 230), (230, 228, 229), (233, 230, 232), (232, 230, 231), (239, 234, 236), (236, 234, 235), (239, 236, 238), (238, 236, 237), (245, 240, 242), (242, 240, 241), (245, 242, 244), (244, 242, 243), (251, 246, 248), (248, 246, 247), (251, 248, 250), (250, 248, 249), (252, 257, 253), (253, 257, 254), (257, 256, 254), (254, 256, 255), (258, 259, 269), (269, 259, 268), (268, 259, 260), (268, 260, 267), (266, 261, 263), (263, 261, 262), (266, 263, 264), (266, 264, 265), (279, 281, 280), (279, 284, 281), (281, 284, 282), (282, 284, 283), (272, 273, 271), (273, 275, 271), (271, 275, 270), (275, 273, 274), (290, 291, 289), (289, 291, 292), (289, 292, 288), (288, 292, 293), (277, 285, 278), (285, 277, 276), (276, 286, 285), (286, 276, 287), (297, 295, 299), (295, 297, 296), (299, 295, 294), (297, 299, 298), (305, 300, 302), (302, 300, 301), (305, 302, 304), (304, 302, 303), (311, 306, 308), (308, 306, 307), (311, 308, 310), (310, 308, 309), (317, 312, 314), (314, 312, 313), (317, 314, 316), (316, 314, 315), (323, 318, 320), (320, 318, 319), (323, 320, 322), (322, 320, 321), (329, 324, 326), (326, 324, 325), (329, 326, 328), (328, 326, 327), (335, 330, 332), (332, 330, 331), (335, 332, 334), (334, 332, 333), (336, 341, 337), (337, 341, 338), (341, 340, 338), (338, 340, 339), (342, 343, 353), (353, 343, 352), (352, 343, 344), (352, 344, 351), (350, 345, 347), (347, 345, 346), (350, 347, 348), (350, 348, 349), (363, 365, 364), (363, 368, 365), (365, 368, 366), (366, 368, 367), (356, 357, 355), (357, 359, 355), (355, 359, 354), (359, 357, 358), (374, 375, 373), (373, 375, 376), (373, 376, 372), (372, 376, 377), (361, 369, 362), (369, 361, 360), (360, 370, 369), (370, 360, 371), (381, 379, 383), (379, 381, 380), (383, 379, 378), (381, 383, 382), (389, 384, 386), (386, 384, 385), (389, 386, 388), (388, 386, 387), (395, 390, 392), (392, 390, 391), (395, 392, 394), (394, 392, 393), (401, 396, 398), (398, 396, 397), (401, 398, 400), (400, 398, 399), (407, 402, 404), (404, 402, 403), (407, 404, 406), (406, 404, 405), (413, 408, 410), (410, 408, 409), (413, 410, 412), (412, 410, 411), (419, 414, 416), (416, 414, 415), (419, 416, 418), (418, 416, 417), (420, 425, 421), (421, 425, 422), (425, 424, 422), (422, 424, 423), (426, 427, 437), (437, 427, 436), (436, 427, 428), (436, 428, 435), (434, 429, 431), (431, 429, 430), (434, 431, 432), (434, 432, 433), (447, 449, 448), (447, 452, 449), (449, 452, 450), (450, 452, 451), (440, 441, 439), (441, 443, 439), (439, 443, 438), (443, 441, 442), (458, 459, 457), (457, 459, 460), (457, 460, 456), (456, 460, 461), (445, 453, 446), (453, 445, 444), (444, 454, 453), (454, 444, 455), (465, 463, 467), (463, 465, 464), (467, 463, 462), (465, 467, 466), (473, 468, 470), (470, 468, 469), (473, 470, 472), (472, 470, 471), (479, 474, 476), (476, 474, 475), (479, 476, 478), (478, 476, 477), (485, 480, 482), (482, 480, 481), (485, 482, 484), (484, 482, 483), (491, 486, 488), (488, 486, 487), (491, 488, 490), (490, 488, 489), (497, 492, 494), (494, 492, 493), (497, 494, 496), (496, 494, 495), (503, 498, 500), (500, 498, 499), (503, 500, 502), (502, 500, 501), (504, 509, 505), (505, 509, 506), (509, 508, 506), (506, 508, 507), (510, 511, 521), (521, 511, 520), (520, 511, 512), (520, 512, 519), (518, 513, 515), (515, 513, 514), (518, 515, 516), (518, 516, 517), (531, 533, 532), (531, 536, 533), (533, 536, 534), (534, 536, 535), (524, 525, 523), (525, 527, 523), (523, 527, 522), (527, 525, 526), (542, 543, 541), (541, 543, 544), (541, 544, 540), (540, 544, 545), (529, 537, 530), (537, 529, 528), (528, 538, 537), (538, 528, 539), (549, 547, 551), (547, 549, 548), (551, 547, 546), (549, 551, 550), (557, 552, 554), (554, 552, 553), (557, 554, 556), (556, 554, 555), (563, 558, 560), (560, 558, 559), (563, 560, 562), (562, 560, 561), (569, 564, 566), (566, 564, 565), (569, 566, 568), (568, 566, 567), (575, 570, 572), (572, 570, 571), (575, 572, 574), (574, 572, 573), (581, 576, 578), (578, 576, 577), (581, 578, 580), (580, 578, 579), (587, 582, 584), (584, 582, 583), (587, 584, 586), (586, 584, 585), (588, 593, 589), (589, 593, 590), (593, 592, 590), (590, 592, 591), (594, 595, 605), (605, 595, 604), (604, 595, 596), (604, 596, 603), (602, 597, 599), (599, 597, 598), (602, 599, 600), (602, 600, 601), (615, 617, 616), (615, 620, 617), (617, 620, 618), (618, 620, 619), (608, 609, 607), (609, 611, 607), (607, 611, 606), (611, 609, 610), (626, 627, 625), (625, 627, 628), (625, 628, 624), (624, 628, 629), (613, 621, 614), (621, 613, 612), (612, 622, 621), (622, 612, 623), (633, 631, 635), (631, 633, 632), (635, 631, 630), (633, 635, 634), (641, 636, 638), (638, 636, 637), (641, 638, 640), (640, 638, 639), (647, 642, 644), (644, 642, 643), (647, 644, 646), (646, 644, 645), (653, 648, 650), (650, 648, 649), (653, 650, 652), (652, 650, 651), (659, 654, 656), (656, 654, 655), (659, 656, 658), (658, 656, 657), (665, 660, 662), (662, 660, 661), (665, 662, 664), (664, 662, 663), (671, 666, 668), (668, 666, 667), (671, 668, 670), (670, 668, 669), (672, 677, 673), (673, 677, 674), (677, 676, 674), (674, 676, 675), (678, 679, 689), (689, 679, 688), (688, 679, 680), (688, 680, 687), (686, 681, 683), (683, 681, 682), (686, 683, 684), (686, 684, 685), (699, 701, 700), (699, 704, 701), (701, 704, 702), (702, 704, 703), (692, 693, 691), (693, 695, 691), (691, 695, 690), (695, 693, 694), (710, 711, 709), (709, 711, 712), (709, 712, 708), (708, 712, 713), (697, 705, 698), (705, 697, 696), (696, 706, 705), (706, 696, 707), (717, 715, 719), (715, 717, 716), (719, 715, 714), (717, 719, 718), (725, 720, 722), (722, 720, 721), (725, 722, 724), (724, 722, 723), (731, 726, 728), (728, 726, 727), (731, 728, 730), (730, 728, 729), (737, 732, 734), (734, 732, 733), (737, 734, 736), (736, 734, 735), (743, 738, 740), (740, 738, 739), (743, 740, 742), (742, 740, 741), (749, 744, 746), (746, 744, 745), (749, 746, 748), (748, 746, 747), (755, 750, 752), (752, 750, 751), (755, 752, 754), (754, 752, 753), (756, 761, 757), (757, 761, 758), (761, 760, 758), (758, 760, 759), (762, 763, 773), (773, 763, 772), (772, 763, 764), (772, 764, 771), (770, 765, 767), (767, 765, 766), (770, 767, 768), (770, 768, 769), (783, 785, 784), (783, 788, 785), (785, 788, 786), (786, 788, 787), (776, 777, 775), (777, 779, 775), (775, 779, 774), (779, 777, 778), (794, 795, 793), (793, 795, 796), (793, 796, 792), (792, 796, 797), (781, 789, 782), (789, 781, 780), (780, 790, 789), (790, 780, 791), (801, 799, 803), (799, 801, 800), (803, 799, 798), (801, 803, 802), (809, 804, 806), (806, 804, 805), (809, 806, 808), (808, 806, 807), (815, 810, 812), (812, 810, 811), (815, 812, 814), (814, 812, 813), (821, 816, 818), (818, 816, 817), (821, 818, 820), (820, 818, 819), (827, 822, 824), (824, 822, 823), (827, 824, 826), (826, 824, 825), (833, 828, 830), (830, 828, 829), (833, 830, 832), (832, 830, 831), (839, 834, 836), (836, 834, 835), (839, 836, 838), (838, 836, 837), (840, 845, 841), (841, 845, 842), (845, 844, 842), (842, 844, 843), (846, 847, 857), (857, 847, 856), (856, 847, 848), (856, 848, 855), (854, 849, 851), (851, 849, 850), (854, 851, 852), (854, 852, 853), (867, 869, 868), (867, 872, 869), (869, 872, 870), (870, 872, 871), (860, 861, 859), (861, 863, 859), (859, 863, 858), (863, 861, 862), (878, 879, 877), (877, 879, 880), (877, 880, 876), (876, 880, 881), (865, 873, 866), (873, 865, 864), (864, 874, 873), (874, 864, 875), (885, 883, 887), (883, 885, 884), (887, 883, 882), (885, 887, 886), (893, 888, 890), (890, 888, 889), (893, 890, 892), (892, 890, 891), (899, 894, 896), (896, 894, 895), (899, 896, 898), (898, 896, 897), (905, 900, 902), (902, 900, 901), (905, 902, 904), (904, 902, 903), (911, 906, 908), (908, 906, 907), (911, 908, 910), (910, 908, 909), (917, 912, 914), (914, 912, 913), (917, 914, 916), (916, 914, 915), (923, 918, 920), (920, 918, 919), (923, 920, 922), (922, 920, 921), (924, 929, 925), (925, 929, 926), (929, 928, 926), (926, 928, 927), (930, 931, 941), (941, 931, 940), (940, 931, 932), (940, 932, 939), (938, 933, 935), (935, 933, 934), (938, 935, 936), (938, 936, 937), (951, 953, 952), (951, 956, 953), (953, 956, 954), (954, 956, 955), (944, 945, 943), (945, 947, 943), (943, 947, 942), (947, 945, 946), (962, 963, 961), (961, 963, 964), (961, 964, 960), (960, 964, 965), (949, 957, 950), (957, 949, 948), (948, 958, 957), (958, 948, 959), (969, 967, 971), (967, 969, 968), (971, 967, 966), (969, 971, 970), (977, 972, 974), (974, 972, 973), (977, 974, 976), (976, 974, 975), (983, 978, 980), (980, 978, 979), (983, 980, 982), (982, 980, 981), (989, 984, 986), (986, 984, 985), (989, 986, 988), (988, 986, 987), (995, 990, 992), (992, 990, 991), (995, 992, 994), (994, 992, 993), (1001, 996, 998), (998, 996, 997), (1001, 998, 1000), (1000, 998, 999), (1007, 1002, 1004), (1004, 1002, 1003), (1007, 1004, 1006), (1006, 1004, 1005), (1008, 1013, 1009), (1009, 1013, 1010), (1013, 1012, 1010), (1010, 1012, 1011), (1014, 1015, 1025), (1025, 1015, 1024), (1024, 1015, 1016), (1024, 1016, 1023), (1022, 1017, 1019), (1019, 1017, 1018), (1022, 1019, 1020), (1022, 1020, 1021), (1035, 1037, 1036), (1035, 1040, 1037), (1037, 1040, 1038), (1038, 1040, 1039), (1028, 1029, 1027), (1029, 1031, 1027), (1027, 1031, 1026), (1031, 1029, 1030), (1046, 1047, 1045), (1045, 1047, 1048), (1045, 1048, 1044), (1044, 1048, 1049), (1033, 1041, 1034), (1041, 1033, 1032), (1032, 1042, 1041), (1042, 1032, 1043), (1053, 1051, 1055), (1051, 1053, 1052), (1055, 1051, 1050), (1053, 1055, 1054), (1061, 1056, 1058), (1058, 1056, 1057), (1061, 1058, 1060), (1060, 1058, 1059), (1067, 1062, 1064), (1064, 1062, 1063), (1067, 1064, 1066), (1066, 1064, 1065), (1073, 1068, 1070), (1070, 1068, 1069), (1073, 1070, 1072), (1072, 1070, 1071), (1079, 1074, 1076), (1076, 1074, 1075), (1079, 1076, 1078), (1078, 1076, 1077), (1085, 1080, 1082), (1082, 1080, 1081), (1085, 1082, 1084), (1084, 1082, 1083), (1091, 1086, 1088), (1088, 1086, 1087), (1091, 1088, 1090), (1090, 1088, 1089), (1092, 1097, 1093), (1093, 1097, 1094), (1097, 1096, 1094), (1094, 1096, 1095), (1098, 1099, 1109), (1109, 1099, 1108), (1108, 1099, 1100), (1108, 1100, 1107), (1106, 1101, 1103), (1103, 1101, 1102), (1106, 1103, 1104), (1106, 1104, 1105), (1119, 1121, 1120), (1119, 1124, 1121), (1121, 1124, 1122), (1122, 1124, 1123), (1112, 1113, 1111), (1113, 1115, 1111), (1111, 1115, 1110), (1115, 1113, 1114), (1130, 1131, 1129), (1129, 1131, 1132), (1129, 1132, 1128), (1128, 1132, 1133), (1117, 1125, 1118), (1125, 1117, 1116), (1116, 1126, 1125), (1126, 1116, 1127), (1137, 1135, 1139), (1135, 1137, 1136), (1139, 1135, 1134), (1137, 1139, 1138), (1145, 1140, 1142), (1142, 1140, 1141), (1145, 1142, 1144), (1144, 1142, 1143), (1151, 1146, 1148), (1148, 1146, 1147), (1151, 1148, 1150), (1150, 1148, 1149), (1157, 1152, 1154), (1154, 1152, 1153), (1157, 1154, 1156), (1156, 1154, 1155), (1163, 1158, 1160), (1160, 1158, 1159), (1163, 1160, 1162), (1162, 1160, 1161), (1169, 1164, 1166), (1166, 1164, 1165), (1169, 1166, 1168), (1168, 1166, 1167), (1175, 1170, 1172), (1172, 1170, 1171), (1175, 1172, 1174), (1174, 1172, 1173)])
me_circle.use_remesh_preserve_volume = False
me_circle.use_remesh_preserve_attributes = False
me_circle.use_mirror_vertex_groups = False
me_circle.update()

# ---- objects
ob_z3 = bpy.data.objects.new('z3', me_circle_038)
ob_z2 = bpy.data.objects.new('z2', me_circle_037)
ob_t2 = bpy.data.objects.new('t2', me_circle_036)
ob_t1 = bpy.data.objects.new('t1', me_circle_034)
ob_z1 = bpy.data.objects.new('z1', me_circle_033)
ob_topo2 = bpy.data.objects.new('topo2', me_circle_019)
ob_topo_002 = bpy.data.objects.new('Topo.002', me_circle_018)
ob_topo_001 = bpy.data.objects.new('Topo.001', me_circle_017)
ob_63 = bpy.data.objects.new('63', me_circle_014)
ob_27_54_45 = bpy.data.objects.new('27 54 45', me_circle_013)
ob_23_46_29_58_53_43 = bpy.data.objects.new('23 46 29 58 53 43', me_circle_012)
ob_21_42 = bpy.data.objects.new('21 42', me_circle_011)
ob_15_30_60_57_51_39 = bpy.data.objects.new('15 30 60 57 51 39', me_circle_010)
ob_13_26_52_41_19_38 = bpy.data.objects.new('13 26 52 41 19 38', me_circle_009)
ob_11_22_44_25_50_37 = bpy.data.objects.new('11 22 44 25 50 37', me_circle_008)
ob_09_18_36 = bpy.data.objects.new('09 18 36', me_circle_007)
ob_07_14_28_56_49_35 = bpy.data.objects.new('07 14 28 56 49 35', me_circle_006)
ob_05_10_20_40_17_34 = bpy.data.objects.new('05 10 20 40 17 34', me_circle_005)
ob_03_06_12_24_33_48 = bpy.data.objects.new('03 06 12 24 33 48', me_circle_004)
ob_01_02_04_08_16_32 = bpy.data.objects.new('01 02 04 08 16 32', me_circle_003)
ob_0 = bpy.data.objects.new('0', me_circle_002)
ob_31_62_61_59_55_47 = bpy.data.objects.new('31 62 61 59 55 47', me_circle_001)
ob_topo = bpy.data.objects.new('Topo', me_circle)

# ---- transforms, parenting, visibility, modifiers, constraints
ob_z3.location = (0.0, 0.0, 0.0)
ob_z3.hide_viewport = True
ob_z3.lineart.crease_threshold = 0.0
ob_z2.location = (0.0, 0.0, 0.0)
ob_z2.hide_viewport = True
ob_z2.lineart.crease_threshold = 0.0
ob_t2.location = (0.0, 0.0, 0.0)
ob_t2.hide_viewport = True
ob_t2.lineart.crease_threshold = 0.0
ob_t1.location = (0.0, 0.0, 0.0)
ob_t1.hide_viewport = True
ob_t1.lineart.crease_threshold = 0.0
ob_z1.location = (0.0, 0.0, 0.0)
ob_z1.hide_viewport = True
ob_z1.lineart.crease_threshold = 0.0
ob_topo2.location = (0.0, 0.0, 0.0)
ob_topo2.hide_viewport = True
ob_topo2.lineart.crease_threshold = 0.0
ob_topo_002.location = (10.31, -3.807, 0.0)
ob_topo_002.hide_viewport = True
ob_topo_002.show_wire = True
ob_topo_002.show_all_edges = True
ob_topo_002.lineart.crease_threshold = 0.0
ob_topo_001.location = (7.423, -3.807, 0.0)
ob_topo_001.hide_viewport = True
ob_topo_001.lineart.crease_threshold = 0.0
ob_63.location = (0.0, 0.0, 0.0)
ob_63.hide_viewport = True
ob_63.lineart.crease_threshold = 0.0
ob_27_54_45.location = (0.0, 0.0, 0.0)
ob_27_54_45.hide_viewport = True
ob_27_54_45.lineart.crease_threshold = 0.0
ob_23_46_29_58_53_43.location = (0.0, 0.0, 0.0)
ob_23_46_29_58_53_43.hide_viewport = True
ob_23_46_29_58_53_43.lineart.crease_threshold = 0.0
ob_21_42.location = (0.0, 0.0, 0.0)
ob_21_42.hide_viewport = True
ob_21_42.lineart.crease_threshold = 0.0
ob_15_30_60_57_51_39.location = (0.0, 0.0, 0.0)
ob_15_30_60_57_51_39.hide_viewport = True
ob_15_30_60_57_51_39.lineart.crease_threshold = 0.0
ob_13_26_52_41_19_38.location = (0.0, 0.0, 0.0)
ob_13_26_52_41_19_38.hide_viewport = True
ob_13_26_52_41_19_38.lineart.crease_threshold = 0.0
ob_11_22_44_25_50_37.location = (0.0, 0.0, 0.0)
ob_11_22_44_25_50_37.hide_viewport = True
ob_11_22_44_25_50_37.lineart.crease_threshold = 0.0
ob_09_18_36.location = (0.0, 0.0, 0.0)
ob_09_18_36.hide_viewport = True
ob_09_18_36.lineart.crease_threshold = 0.0
ob_07_14_28_56_49_35.location = (0.0, 0.0, 0.0)
ob_07_14_28_56_49_35.lineart.crease_threshold = 0.0
ob_05_10_20_40_17_34.location = (0.0, 0.0, 0.0)
ob_05_10_20_40_17_34.hide_viewport = True
ob_05_10_20_40_17_34.lineart.crease_threshold = 0.0
ob_03_06_12_24_33_48.location = (0.0, 0.0, 0.0)
ob_03_06_12_24_33_48.hide_viewport = True
ob_03_06_12_24_33_48.lineart.crease_threshold = 0.0
ob_01_02_04_08_16_32.location = (0.0, 0.0, 0.0)
ob_01_02_04_08_16_32.hide_viewport = True
ob_01_02_04_08_16_32.lineart.crease_threshold = 0.0
ob_0.location = (0.0, 0.0, 0.0)
ob_0.hide_viewport = True
ob_0.lineart.crease_threshold = 0.0
ob_31_62_61_59_55_47.location = (0.0, 0.0, 0.0)
ob_31_62_61_59_55_47.hide_viewport = True
ob_31_62_61_59_55_47.lineart.crease_threshold = 0.0
ob_topo.location = (10.31, -3.807, 0.0)
ob_topo.hide_viewport = True
ob_topo.lineart.crease_threshold = 0.0

# ---- collection membership
col_collection_1.objects.link(ob_z3)
col_collection_1.objects.link(ob_z2)
col_collection_1.objects.link(ob_t2)
col_collection_1.objects.link(ob_t1)
col_collection_1.objects.link(ob_z1)
col_collection_1.objects.link(ob_topo2)
col_collection_1.objects.link(ob_topo_002)
col_collection_1.objects.link(ob_topo_001)
col_collection_1.objects.link(ob_63)
col_collection_1.objects.link(ob_27_54_45)
col_collection_1.objects.link(ob_23_46_29_58_53_43)
col_collection_1.objects.link(ob_21_42)
col_collection_1.objects.link(ob_15_30_60_57_51_39)
col_collection_1.objects.link(ob_13_26_52_41_19_38)
col_collection_1.objects.link(ob_11_22_44_25_50_37)
col_collection_1.objects.link(ob_09_18_36)
col_collection_1.objects.link(ob_07_14_28_56_49_35)
col_collection_1.objects.link(ob_05_10_20_40_17_34)
col_collection_1.objects.link(ob_03_06_12_24_33_48)
col_collection_1.objects.link(ob_01_02_04_08_16_32)
col_collection_1.objects.link(ob_0)
col_collection_1.objects.link(ob_31_62_61_59_55_47)
col_collection_1.objects.link(ob_topo)

# ---- scene / render settings (as saved in the file)
scene.frame_start = 1; scene.frame_end = 250; scene.frame_set(1)
scene.render.engine = 'BLENDER_EEVEE_NEXT'
scene.render.resolution_percentage = 50
scene.render.dither_intensity = 0.0
scene.cycles.use_denoising = False
scene.cycles.samples = 128
scene.cycles.sampling_pattern = 'TABULATED_SOBOL'
scene.cycles.light_sampling_threshold = 0.0
scene.cycles.use_adaptive_sampling = False
scene.cycles.use_light_tree = False
scene.cycles.blur_glossy = 0.0
scene.cycles.sample_clamp_indirect = 0.0
scene.view_settings.view_transform = 'Standard'
bpy.context.view_layer.update()

# ---- added for rendering (the .blend has no active camera and no usable light): camera, sun
cam_auto = bpy.data.cameras.new('AutoCamera')
cam_auto.lens = 50.0
cam_auto.sensor_width = 36.0
cam_auto.clip_end = 1000.0
ob_auto_camera = bpy.data.objects.new('AutoCamera', cam_auto)
scene.collection.objects.link(ob_auto_camera)
ob_auto_camera.location = (40.0938, -48.5478, 34.157)
ob_auto_camera.rotation_euler = (1.09748, -7.21219e-08, 0.694738)
scene.camera = ob_auto_camera
light_auto_sun = bpy.data.lights.new('AutoSun', 'SUN')
light_auto_sun.energy = 3.0
light_auto_sun.angle = 0.0523599
ob_auto_sun = bpy.data.objects.new('AutoSun', light_auto_sun)
scene.collection.objects.link(ob_auto_sun)
ob_auto_sun.rotation_euler = (0.872665, 0.174533, 0.523599)
bpy.context.view_layer.update()
